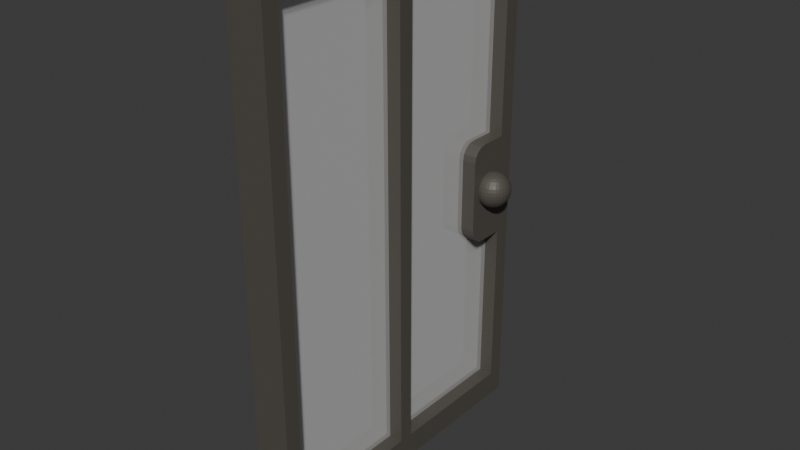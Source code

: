 # Source: doors1.blend  (saved by Blender 4.3.34; exported with 4.5.12 LTS)
import bpy
from mathutils import Matrix  # noqa: F401  (used for matrix-valued properties, if any)

bpy.ops.wm.read_factory_settings(use_empty=True)
scene = bpy.context.scene
scene.name = 'Scene'

# ---- collections
col_collection = bpy.data.collections.new('Collection'); scene.collection.children.link(col_collection)

# ---- materials (node trees are filled in below, after node groups)
mat_material_001 = bpy.data.materials.new('Material.001')
mat_material_002 = bpy.data.materials.new('Material.002')

# ---- material node trees
mat_material_001.use_nodes = True; mat_material_001.node_tree.nodes.clear()
_N = mat_material_001.node_tree.nodes; _L = mat_material_001.node_tree.links
n0 = _N.new('ShaderNodeBsdfPrincipled'); n0.name = 'Principled BSDF'; n0.location = (10, 300)
n0.inputs[0].default_value = (0.08849, 0.08176, 0.06872, 1.0)
n1 = _N.new('ShaderNodeOutputMaterial'); n1.name = 'Material Output'; n1.location = (300, 300)
_L.new(n0.outputs[0], n1.inputs[0])
n1.is_active_output = True
mat_material_002.use_nodes = True; mat_material_002.node_tree.nodes.clear()
_N = mat_material_002.node_tree.nodes; _L = mat_material_002.node_tree.links
n0 = _N.new('ShaderNodeBsdfPrincipled'); n0.name = 'Principled BSDF'; n0.location = (10, 300)
n0.inputs[0].default_value = (1.0, 1.0, 1.0, 1.0)
n0.inputs[4].default_value = 0.2702
n1 = _N.new('ShaderNodeOutputMaterial'); n1.name = 'Material Output'; n1.location = (300, 300)
_L.new(n0.outputs[0], n1.inputs[0])
n1.is_active_output = True

# ---- world
world_world = bpy.data.worlds.new('World'); scene.world = world_world
world_world.use_nodes = True; world_world.node_tree.nodes.clear()
_N = world_world.node_tree.nodes; _L = world_world.node_tree.links
n0 = _N.new('ShaderNodeOutputWorld'); n0.name = 'World Output'; n0.location = (300, 300)
n1 = _N.new('ShaderNodeBackground'); n1.name = 'Background'; n1.location = (10, 300)
n1.inputs[0].default_value = (0.05088, 0.05088, 0.05088, 1.0)
_L.new(n1.outputs[0], n0.inputs[0])
n0.is_active_output = True
world_world.color = (0.05088, 0.05088, 0.05088)
world_world.sun_shadow_jitter_overblur = 0.0

# ---- meshes
me_cube_001 = bpy.data.meshes.new('Cube.001')
me_cube_001.from_pydata([(-0.07204, -0.05988, -0.02004), (-0.07204, -0.05988, 1.98), (-0.07204, 1.171, -0.02004), (-0.07204, 1.171, 1.98), (0.07204, -0.05988, -0.02004), (0.07204, -0.05988, 1.98), (0.07204, 1.171, -0.02004), (0.07204, 1.171, 1.98), (0.08823, 1.081, 1.013), (0.08823, 1.101, 0.9933), (0.08823, 1.111, 0.9679), (0.08823, 1.113, 0.9542), (0.08823, 1.111, 0.9404), (0.08823, 1.101, 0.915), (0.09092, 1.056, 1.023), (0.09349, 1.069, 1.019), (0.09587, 1.08, 1.013), (0.09795, 1.091, 1.004), (0.09966, 1.1, 0.9933), (0.1009, 1.106, 0.9811), (0.1017, 1.11, 0.9679), (0.102, 1.111, 0.9542), (0.1017, 1.11, 0.9404), (0.1009, 1.106, 0.9272), (0.09966, 1.1, 0.915), (0.09795, 1.091, 0.9043), (0.09587, 1.08, 0.8956), (0.09349, 1.069, 0.8891), (0.09092, 1.056, 0.8851), (0.09349, 1.055, 1.023), (0.09855, 1.067, 1.019), (0.1032, 1.078, 1.013), (0.1073, 1.088, 1.004), (0.1107, 1.096, 0.9933), (0.1131, 1.102, 0.9811), (0.1147, 1.106, 0.9679), (0.1152, 1.107, 0.9542), (0.1147, 1.106, 0.9404), (0.1131, 1.102, 0.9272), (0.1107, 1.096, 0.915), (0.1073, 1.088, 0.9043), (0.1032, 1.078, 0.8956), (0.09855, 1.067, 0.8891), (0.09349, 1.055, 0.8851), (0.09587, 1.054, 1.023), (0.1032, 1.064, 1.019), (0.11, 1.075, 1.013), (0.1159, 1.083, 1.004), (0.1208, 1.091, 0.9933), (0.1244, 1.096, 0.9811), (0.1266, 1.1, 0.9679), (0.1274, 1.101, 0.9542), (0.1266, 1.1, 0.9404), (0.1244, 1.096, 0.9272), (0.1208, 1.091, 0.915), (0.1159, 1.083, 0.9043), (0.11, 1.075, 0.8956), (0.1032, 1.064, 0.8891), (0.09587, 1.054, 0.8851), (0.09795, 1.052, 1.023), (0.1073, 1.061, 1.019), (0.1159, 1.07, 1.013), (0.1235, 1.077, 1.004), (0.1297, 1.083, 0.9933), (0.1343, 1.088, 0.9811), (0.1371, 1.091, 0.9679), (0.1381, 1.092, 0.9542), (0.1371, 1.091, 0.9404), (0.1343, 1.088, 0.9272), (0.1297, 1.083, 0.915), (0.1235, 1.077, 0.9043), (0.1159, 1.07, 0.8956), (0.1073, 1.061, 0.8891), (0.09795, 1.052, 0.8851), (0.09966, 1.05, 1.023), (0.1107, 1.057, 1.019), (0.1208, 1.064, 1.013), (0.1297, 1.07, 1.004), (0.1369, 1.075, 0.9933), (0.1424, 1.078, 0.9811), (0.1457, 1.08, 0.9679), (0.1468, 1.081, 0.9542), (0.1457, 1.08, 0.9404), (0.1424, 1.078, 0.9272), (0.1369, 1.075, 0.915), (0.1297, 1.07, 0.9043), (0.1208, 1.064, 0.8956), (0.1107, 1.057, 0.8891), (0.09966, 1.05, 0.8851), (0.08823, 1.042, 1.025), (0.1009, 1.047, 1.023), (0.1131, 1.052, 1.019), (0.1244, 1.057, 1.013), (0.1343, 1.061, 1.004), (0.1424, 1.064, 0.9933), (0.1484, 1.067, 0.9811), (0.1521, 1.069, 0.9679), (0.1533, 1.069, 0.9542), (0.1521, 1.069, 0.9404), (0.1484, 1.067, 0.9272), (0.1424, 1.064, 0.915), (0.1343, 1.061, 0.9043), (0.1244, 1.057, 0.8956), (0.1131, 1.052, 0.8891), (0.1009, 1.047, 0.8851), (0.1017, 1.045, 1.023), (0.1147, 1.047, 1.019), (0.1266, 1.05, 1.013), (0.1371, 1.052, 1.004), (0.1457, 1.054, 0.9933), (0.1521, 1.055, 0.9811), (0.156, 1.056, 0.9679), (0.1573, 1.056, 0.9542), (0.156, 1.056, 0.9404), (0.1521, 1.055, 0.9272), (0.1457, 1.054, 0.915), (0.1371, 1.052, 0.9043), (0.1266, 1.05, 0.8956), (0.1147, 1.047, 0.8891), (0.1017, 1.045, 0.8851), (0.102, 1.042, 1.023), (0.1152, 1.042, 1.019), (0.1274, 1.042, 1.013), (0.1381, 1.042, 1.004), (0.1468, 1.042, 0.9933), (0.1533, 1.042, 0.9811), (0.1573, 1.042, 0.9679), (0.1587, 1.042, 0.9542), (0.1573, 1.042, 0.9404), (0.1533, 1.042, 0.9272), (0.1468, 1.042, 0.915), (0.1381, 1.042, 0.9043), (0.1274, 1.042, 0.8956), (0.1152, 1.042, 0.8891), (0.102, 1.042, 0.8851), (0.1017, 1.039, 1.023), (0.1147, 1.037, 1.019), (0.1266, 1.034, 1.013), (0.1371, 1.032, 1.004), (0.1457, 1.031, 0.9933), (0.1521, 1.029, 0.9811), (0.156, 1.029, 0.9679), (0.1573, 1.028, 0.9542), (0.156, 1.029, 0.9404), (0.1521, 1.029, 0.9272), (0.1457, 1.031, 0.915), (0.1371, 1.032, 0.9043), (0.1266, 1.034, 0.8956), (0.1147, 1.037, 0.8891), (0.1017, 1.039, 0.8851), (0.1009, 1.037, 1.023), (0.1131, 1.032, 1.019), (0.1244, 1.027, 1.013), (0.1343, 1.023, 1.004), (0.1424, 1.02, 0.9933), (0.1484, 1.017, 0.9811), (0.1521, 1.016, 0.9679), (0.1533, 1.015, 0.9542), (0.1521, 1.016, 0.9404), (0.1484, 1.017, 0.9272), (0.1424, 1.02, 0.915), (0.1343, 1.023, 0.9043), (0.1244, 1.027, 0.8956), (0.1131, 1.032, 0.8891), (0.1009, 1.037, 0.8851), (0.09966, 1.034, 1.023), (0.1107, 1.027, 1.019), (0.1208, 1.02, 1.013), (0.1297, 1.014, 1.004), (0.1369, 1.01, 0.9933), (0.1424, 1.006, 0.9811), (0.1457, 1.004, 0.9679), (0.1468, 1.003, 0.9542), (0.1457, 1.004, 0.9404), (0.1424, 1.006, 0.9272), (0.1369, 1.01, 0.915), (0.1297, 1.014, 0.9043), (0.1208, 1.02, 0.8956), (0.1107, 1.027, 0.8891), (0.09966, 1.034, 0.8851), (0.09795, 1.032, 1.023), (0.1073, 1.023, 1.019), (0.1159, 1.014, 1.013), (0.1235, 1.007, 1.004), (0.1297, 1.001, 0.9933), (0.1343, 0.9961, 0.9811), (0.1371, 0.9932, 0.9679), (0.1381, 0.9923, 0.9542), (0.1371, 0.9932, 0.9404), (0.1343, 0.9961, 0.9272), (0.1297, 1.001, 0.915), (0.1235, 1.007, 0.9043), (0.1159, 1.014, 0.8956), (0.1073, 1.023, 0.8891), (0.09795, 1.032, 0.8851), (0.09587, 1.031, 1.023), (0.1032, 1.02, 1.019), (0.11, 1.01, 1.013), (0.1159, 1.001, 1.004), (0.1208, 0.9934, 0.9933), (0.1244, 0.988, 0.9811), (0.1266, 0.9846, 0.9679), (0.1274, 0.9835, 0.9542), (0.1266, 0.9846, 0.9404), (0.1244, 0.988, 0.9272), (0.1208, 0.9934, 0.915), (0.1159, 1.001, 0.9043), (0.11, 1.01, 0.8956), (0.1032, 1.02, 0.8891), (0.09587, 1.031, 0.8851), (0.09349, 1.029, 1.023), (0.09855, 1.017, 1.019), (0.1032, 1.006, 1.013), (0.1073, 0.9961, 1.004), (0.1107, 0.988, 0.9933), (0.1131, 0.9819, 0.9811), (0.1147, 0.9782, 0.9679), (0.1152, 0.977, 0.9542), (0.1147, 0.9782, 0.9404), (0.1131, 0.9819, 0.9272), (0.1107, 0.988, 0.915), (0.1073, 0.9961, 0.9043), (0.1032, 1.006, 0.8956), (0.09855, 1.017, 0.8891), (0.09349, 1.029, 0.8851), (0.09092, 1.029, 1.023), (0.09349, 1.016, 1.019), (0.09587, 1.004, 1.013), (0.09795, 0.9932, 1.004), (0.09966, 0.9846, 0.9933), (0.1009, 0.9782, 0.9811), (0.1017, 0.9743, 0.9679), (0.102, 0.973, 0.9542), (0.1017, 0.9743, 0.9404), (0.1009, 0.9782, 0.9272), (0.09966, 0.9846, 0.915), (0.09795, 0.9932, 0.9043), (0.09587, 1.004, 0.8956), (0.09349, 1.016, 0.8891), (0.09092, 1.029, 0.8851), (0.08823, 1.028, 1.023), (0.08823, 1.015, 1.019), (0.08823, 1.003, 1.013), (0.08823, 0.9923, 1.004), (0.08823, 0.9835, 0.9933), (0.08823, 0.977, 0.9811), (0.08823, 0.973, 0.9679), (0.08823, 0.9716, 0.9542), (0.08823, 0.973, 0.9404), (0.08823, 0.977, 0.9272), (0.08823, 0.9835, 0.915), (0.08823, 0.9923, 0.9043), (0.08823, 1.003, 0.8956), (0.08823, 1.015, 0.8891), (0.08823, 1.028, 0.8851), (0.08555, 1.029, 1.023), (0.08297, 1.016, 1.019), (0.0806, 1.004, 1.013), (0.07852, 0.9932, 1.004), (0.07681, 0.9846, 0.9933), (0.07554, 0.9782, 0.9811), (0.07475, 0.9743, 0.9679), (0.07449, 0.973, 0.9542), (0.07475, 0.9743, 0.9404), (0.07554, 0.9782, 0.9272), (0.07681, 0.9846, 0.915), (0.07852, 0.9932, 0.9043), (0.0806, 1.004, 0.8956), (0.08297, 1.016, 0.8891), (0.08555, 1.029, 0.8851), (0.08297, 1.029, 1.023), (0.07792, 1.017, 1.019), (0.07326, 1.006, 1.013), (0.06917, 0.9961, 1.004), (0.06582, 0.988, 0.9933), (0.06333, 0.9819, 0.9811), (0.06179, 0.9782, 0.9679), (0.06127, 0.977, 0.9542), (0.06179, 0.9782, 0.9404), (0.06333, 0.9819, 0.9272), (0.06582, 0.988, 0.915), (0.06917, 0.9961, 0.9043), (0.07326, 1.006, 0.8956), (0.07792, 1.017, 0.8891), (0.08297, 1.029, 0.8851), (0.0806, 1.031, 1.023), (0.07326, 1.02, 1.019), (0.06649, 1.01, 1.013), (0.06056, 1.001, 1.004), (0.05569, 0.9934, 0.9933), (0.05207, 0.988, 0.9811), (0.04985, 0.9846, 0.9679), (0.04909, 0.9835, 0.9542), (0.04985, 0.9846, 0.9404), (0.05207, 0.988, 0.9272), (0.05569, 0.9934, 0.915), (0.06056, 1.001, 0.9043), (0.06649, 1.01, 0.8956), (0.07326, 1.02, 0.8891), (0.0806, 1.031, 0.8851), (0.07852, 1.032, 1.023), (0.06917, 1.023, 1.019), (0.06056, 1.014, 1.013), (0.05301, 1.007, 1.004), (0.04681, 1.001, 0.9933), (0.04221, 0.9961, 0.9811), (0.03937, 0.9932, 0.9679), (0.03842, 0.9923, 0.9542), (0.03937, 0.9932, 0.9404), (0.04221, 0.9961, 0.9272), (0.04681, 1.001, 0.915), (0.05301, 1.007, 0.9043), (0.06056, 1.014, 0.8956), (0.06917, 1.023, 0.8891), (0.07852, 1.032, 0.8851), (0.08823, 1.042, 0.8837), (0.07681, 1.034, 1.023), (0.06582, 1.027, 1.019), (0.05569, 1.02, 1.013), (0.04681, 1.014, 1.004), (0.03953, 1.01, 0.9933), (0.03412, 1.006, 0.9811), (0.03078, 1.004, 0.9679), (0.02966, 1.003, 0.9542), (0.03078, 1.004, 0.9404), (0.03412, 1.006, 0.9272), (0.03953, 1.01, 0.915), (0.04681, 1.014, 0.9043), (0.05569, 1.02, 0.8956), (0.06582, 1.027, 0.8891), (0.07681, 1.034, 0.8851), (0.07554, 1.037, 1.023), (0.06333, 1.032, 1.019), (0.05207, 1.027, 1.013), (0.04221, 1.023, 1.004), (0.03412, 1.02, 0.9933), (0.0281, 1.017, 0.9811), (0.0244, 1.016, 0.9679), (0.02315, 1.015, 0.9542), (0.0244, 1.016, 0.9404), (0.0281, 1.017, 0.9272), (0.03412, 1.02, 0.915), (0.04221, 1.023, 0.9043), (0.05207, 1.027, 0.8956), (0.06333, 1.032, 0.8891), (0.07554, 1.037, 0.8851), (0.07475, 1.039, 1.023), (0.06179, 1.037, 1.019), (0.04985, 1.034, 1.013), (0.03937, 1.032, 1.004), (0.03078, 1.031, 0.9933), (0.0244, 1.029, 0.9811), (0.02046, 1.029, 0.9679), (0.01914, 1.028, 0.9542), (0.02046, 1.029, 0.9404), (0.0244, 1.029, 0.9272), (0.03078, 1.031, 0.915), (0.03937, 1.032, 0.9043), (0.04985, 1.034, 0.8956), (0.06179, 1.037, 0.8891), (0.07475, 1.039, 0.8851), (0.07449, 1.042, 1.023), (0.06127, 1.042, 1.019), (0.04909, 1.042, 1.013), (0.03842, 1.042, 1.004), (0.02966, 1.042, 0.9933), (0.02315, 1.042, 0.9811), (0.01914, 1.042, 0.9679), (0.01778, 1.042, 0.9542), (0.01914, 1.042, 0.9404), (0.02315, 1.042, 0.9272), (0.02966, 1.042, 0.915), (0.03842, 1.042, 0.9043), (0.04909, 1.042, 0.8956), (0.06127, 1.042, 0.8891), (0.07449, 1.042, 0.8851), (0.07475, 1.045, 1.023), (0.06179, 1.047, 1.019), (0.04985, 1.05, 1.013), (0.03937, 1.052, 1.004), (0.03078, 1.054, 0.9933), (0.0244, 1.055, 0.9811), (0.02046, 1.056, 0.9679), (0.01914, 1.056, 0.9542), (0.02046, 1.056, 0.9404), (0.0244, 1.055, 0.9272), (0.03078, 1.054, 0.915), (0.03937, 1.052, 0.9043), (0.04985, 1.05, 0.8956), (0.06179, 1.047, 0.8891), (0.07475, 1.045, 0.8851), (0.07554, 1.047, 1.023), (0.06333, 1.052, 1.019), (0.05207, 1.057, 1.013), (0.04221, 1.061, 1.004), (0.03412, 1.064, 0.9933), (0.0281, 1.067, 0.9811), (0.0244, 1.069, 0.9679), (0.02315, 1.069, 0.9542), (0.0244, 1.069, 0.9404), (0.0281, 1.067, 0.9272), (0.03412, 1.064, 0.915), (0.04221, 1.061, 0.9043), (0.05207, 1.057, 0.8956), (0.06333, 1.052, 0.8891), (0.07554, 1.047, 0.8851), (0.07681, 1.05, 1.023), (0.06582, 1.057, 1.019), (0.05569, 1.064, 1.013), (0.04681, 1.07, 1.004), (0.03953, 1.075, 0.9933), (0.03412, 1.078, 0.9811), (0.03078, 1.08, 0.9679), (0.02966, 1.081, 0.9542), (0.03078, 1.08, 0.9404), (0.03412, 1.078, 0.9272), (0.03953, 1.075, 0.915), (0.04681, 1.07, 0.9043), (0.05569, 1.064, 0.8956), (0.06582, 1.057, 0.8891), (0.07681, 1.05, 0.8851), (0.07852, 1.052, 1.023), (0.06917, 1.061, 1.019), (0.06056, 1.07, 1.013), (0.05301, 1.077, 1.004), (0.04681, 1.083, 0.9933), (0.04221, 1.088, 0.9811), (0.03937, 1.091, 0.9679), (0.03842, 1.092, 0.9542), (0.03937, 1.091, 0.9404), (0.04221, 1.088, 0.9272), (0.04681, 1.083, 0.915), (0.05301, 1.077, 0.9043), (0.06056, 1.07, 0.8956), (0.06917, 1.061, 0.8891), (0.07852, 1.052, 0.8851), (0.0806, 1.054, 1.023), (0.07326, 1.064, 1.019), (0.06649, 1.075, 1.013), (0.06056, 1.083, 1.004), (0.05569, 1.091, 0.9933), (0.05207, 1.096, 0.9811), (0.04985, 1.1, 0.9679), (0.04909, 1.101, 0.9542), (0.04985, 1.1, 0.9404), (0.05207, 1.096, 0.9272), (0.05569, 1.091, 0.915), (0.06056, 1.083, 0.9043), (0.06649, 1.075, 0.8956), (0.07326, 1.064, 0.8891), (0.0806, 1.054, 0.8851), (0.08297, 1.055, 1.023), (0.07792, 1.067, 1.019), (0.07326, 1.078, 1.013), (0.06917, 1.088, 1.004), (0.06582, 1.096, 0.9933), (0.06333, 1.102, 0.9811), (0.06179, 1.106, 0.9679), (0.06127, 1.107, 0.9542), (0.06179, 1.106, 0.9404), (0.06333, 1.102, 0.9272), (0.06582, 1.096, 0.915), (0.06917, 1.088, 0.9043), (0.07326, 1.078, 0.8956), (0.07792, 1.067, 0.8891), (0.08297, 1.055, 0.8851), (0.08555, 1.056, 1.023), (0.08297, 1.069, 1.019), (0.0806, 1.08, 1.013), (0.07852, 1.091, 1.004), (0.07681, 1.1, 0.9933), (0.07554, 1.106, 0.9811), (0.07475, 1.11, 0.9679), (0.07449, 1.111, 0.9542), (0.07475, 1.11, 0.9404), (0.07554, 1.106, 0.9272), (0.07681, 1.1, 0.915), (0.07852, 1.091, 0.9043), (0.0806, 1.08, 0.8956), (0.08297, 1.069, 0.8891), (0.08555, 1.056, 0.8851), (0.08823, 1.056, 1.023), (0.08823, 1.069, 1.019), (0.08823, 1.092, 1.004), (0.08823, 1.107, 0.9811), (0.08823, 1.107, 0.9272), (0.08823, 1.092, 0.9043), (0.08823, 1.081, 0.8956), (0.08823, 1.069, 0.8891), (0.08823, 1.056, 0.8851), (-0.07204, 0.001681, 0.08003), (-0.07204, 0.001681, 1.913), (-0.07204, 1.109, 0.08003), (-0.07204, 1.109, 1.913), (0.07204, 0.001681, 0.08003), (0.07204, 0.001681, 1.913), (0.07204, 1.109, 0.08003), (0.07204, 1.109, 1.913), (-0.07204, 0.4843, -0.02004), (0.07204, 0.4843, -0.02004), (-0.07204, 0.5283, 0.08003), (0.07204, 0.5283, 0.08003), (0.07204, 0.636, -0.02004), (0.07204, 0.5839, 0.08003), (-0.07204, 0.636, -0.02004), (-0.07204, 0.5839, 0.08003), (-0.07204, 0.4646, 1.98), (0.07204, 0.4646, 1.98), (-0.07204, 0.5211, 1.913), (0.07204, 0.5211, 1.913), (-0.07204, 0.6287, 1.98), (-0.07204, 0.5812, 1.913), (0.07204, 0.6287, 1.98), (0.07204, 0.5812, 1.913), (-0.07204, 1.171, 1.139), (0.07204, 1.171, 1.139), (-0.07204, 1.109, 1.142), (0.07204, 1.109, 1.142), (-0.07204, 1.171, 0.7055), (0.07204, 1.171, 0.7055), (-0.07204, 1.109, 0.745), (0.07204, 1.109, 0.745), (-0.07204, 1.008, 1.142), (-0.07204, 0.9478, 1.083), (-0.07204, 0.9847, 1.138), (-0.07204, 0.9653, 1.125), (-0.07204, 0.9524, 1.106), (0.07204, 0.9478, 1.083), (0.07204, 1.008, 1.142), (0.07204, 0.9524, 1.106), (0.07204, 0.9653, 1.125), (0.07204, 0.9847, 1.138), (-0.07204, 0.9478, 0.8048), (-0.07204, 1.008, 0.745), (-0.07204, 0.9524, 0.7819), (-0.07204, 0.9653, 0.7625), (-0.07204, 0.9847, 0.7496), (0.07204, 1.008, 0.745), (0.07204, 0.9478, 0.8048), (0.07204, 0.9847, 0.7496), (0.07204, 0.9653, 0.7625), (0.07204, 0.9524, 0.7819), (1.192e-07, -0.0042, 1.92), (1.192e-07, -0.004199, 0.02651), (-1.192e-07, 1.115, 1.92), (-1.192e-07, 1.115, 0.02651), (0.01744, 1.115, 1.92), (0.01744, -0.0042, 1.92), (0.01744, -0.004199, 0.02651), (0.01744, 1.115, 0.02651)], [], [(516, 517, 497, 493), (514, 3, 7, 515), (494, 490, 491, 495), (4, 5, 1, 0), (498, 499, 4, 0), (507, 506, 1, 5), (481, 89, 14), (315, 489, 28), (12, 11, 21, 22), (482, 481, 14, 15), (485, 12, 22, 23), (8, 482, 15, 16), (13, 485, 23, 24), (483, 8, 16, 17), (486, 13, 24, 25), (9, 483, 17, 18), (487, 486, 25, 26), (484, 9, 18, 19), (488, 487, 26, 27), (10, 484, 19, 20), (489, 488, 27, 28), (11, 10, 20, 21), (28, 27, 42, 43), (21, 20, 35, 36), (14, 89, 29), (315, 28, 43), (22, 21, 36, 37), (15, 14, 29, 30), (23, 22, 37, 38), (16, 15, 30, 31), (24, 23, 38, 39), (17, 16, 31, 32), (25, 24, 39, 40), (18, 17, 32, 33), (26, 25, 40, 41), (19, 18, 33, 34), (27, 26, 41, 42), (20, 19, 34, 35), (32, 31, 46, 47), (40, 39, 54, 55), (33, 32, 47, 48), (41, 40, 55, 56), (34, 33, 48, 49), (42, 41, 56, 57), (35, 34, 49, 50), (43, 42, 57, 58), (36, 35, 50, 51), (29, 89, 44), (315, 43, 58), (37, 36, 51, 52), (30, 29, 44, 45), (38, 37, 52, 53), (31, 30, 45, 46), (39, 38, 53, 54), (51, 50, 65, 66), (44, 89, 59), (315, 58, 73), (52, 51, 66, 67), (45, 44, 59, 60), (53, 52, 67, 68), (46, 45, 60, 61), (54, 53, 68, 69), (47, 46, 61, 62), (55, 54, 69, 70), (48, 47, 62, 63), (56, 55, 70, 71), (49, 48, 63, 64), (57, 56, 71, 72), (50, 49, 64, 65), (58, 57, 72, 73), (70, 69, 84, 85), (63, 62, 77, 78), (71, 70, 85, 86), (64, 63, 78, 79), (72, 71, 86, 87), (65, 64, 79, 80), (73, 72, 87, 88), (66, 65, 80, 81), (59, 89, 74), (315, 73, 88), (67, 66, 81, 82), (60, 59, 74, 75), (68, 67, 82, 83), (61, 60, 75, 76), (69, 68, 83, 84), (62, 61, 76, 77), (74, 89, 90), (315, 88, 104), (82, 81, 97, 98), (75, 74, 90, 91), (83, 82, 98, 99), (76, 75, 91, 92), (84, 83, 99, 100), (77, 76, 92, 93), (85, 84, 100, 101), (78, 77, 93, 94), (86, 85, 101, 102), (79, 78, 94, 95), (87, 86, 102, 103), (80, 79, 95, 96), (88, 87, 103, 104), (81, 80, 96, 97), (94, 93, 108, 109), (102, 101, 116, 117), (95, 94, 109, 110), (103, 102, 117, 118), (96, 95, 110, 111), (104, 103, 118, 119), (97, 96, 111, 112), (90, 89, 105), (315, 104, 119), (98, 97, 112, 113), (91, 90, 105, 106), (99, 98, 113, 114), (92, 91, 106, 107), (100, 99, 114, 115), (93, 92, 107, 108), (101, 100, 115, 116), (113, 112, 127, 128), (106, 105, 120, 121), (114, 113, 128, 129), (107, 106, 121, 122), (115, 114, 129, 130), (108, 107, 122, 123), (116, 115, 130, 131), (109, 108, 123, 124), (117, 116, 131, 132), (110, 109, 124, 125), (118, 117, 132, 133), (111, 110, 125, 126), (119, 118, 133, 134), (112, 111, 126, 127), (105, 89, 120), (315, 119, 134), (132, 131, 146, 147), (125, 124, 139, 140), (133, 132, 147, 148), (126, 125, 140, 141), (134, 133, 148, 149), (127, 126, 141, 142), (120, 89, 135), (315, 134, 149), (128, 127, 142, 143), (121, 120, 135, 136), (129, 128, 143, 144), (122, 121, 136, 137), (130, 129, 144, 145), (123, 122, 137, 138), (131, 130, 145, 146), (124, 123, 138, 139), (144, 143, 158, 159), (137, 136, 151, 152), (145, 144, 159, 160), (138, 137, 152, 153), (146, 145, 160, 161), (139, 138, 153, 154), (147, 146, 161, 162), (140, 139, 154, 155), (148, 147, 162, 163), (141, 140, 155, 156), (149, 148, 163, 164), (142, 141, 156, 157), (135, 89, 150), (315, 149, 164), (143, 142, 157, 158), (136, 135, 150, 151), (163, 162, 177, 178), (156, 155, 170, 171), (164, 163, 178, 179), (157, 156, 171, 172), (150, 89, 165), (315, 164, 179), (158, 157, 172, 173), (151, 150, 165, 166), (159, 158, 173, 174), (152, 151, 166, 167), (160, 159, 174, 175), (153, 152, 167, 168), (161, 160, 175, 176), (154, 153, 168, 169), (162, 161, 176, 177), (155, 154, 169, 170), (167, 166, 181, 182), (175, 174, 189, 190), (168, 167, 182, 183), (176, 175, 190, 191), (169, 168, 183, 184), (177, 176, 191, 192), (170, 169, 184, 185), (178, 177, 192, 193), (171, 170, 185, 186), (179, 178, 193, 194), (172, 171, 186, 187), (165, 89, 180), (315, 179, 194), (173, 172, 187, 188), (166, 165, 180, 181), (174, 173, 188, 189), (186, 185, 200, 201), (194, 193, 208, 209), (187, 186, 201, 202), (180, 89, 195), (315, 194, 209), (188, 187, 202, 203), (181, 180, 195, 196), (189, 188, 203, 204), (182, 181, 196, 197), (190, 189, 204, 205), (183, 182, 197, 198), (191, 190, 205, 206), (184, 183, 198, 199), (192, 191, 206, 207), (185, 184, 199, 200), (193, 192, 207, 208), (205, 204, 219, 220), (198, 197, 212, 213), (206, 205, 220, 221), (199, 198, 213, 214), (207, 206, 221, 222), (200, 199, 214, 215), (208, 207, 222, 223), (201, 200, 215, 216), (209, 208, 223, 224), (202, 201, 216, 217), (195, 89, 210), (315, 209, 224), (203, 202, 217, 218), (196, 195, 210, 211), (204, 203, 218, 219), (197, 196, 211, 212), (224, 223, 238, 239), (217, 216, 231, 232), (210, 89, 225), (315, 224, 239), (218, 217, 232, 233), (211, 210, 225, 226), (219, 218, 233, 234), (212, 211, 226, 227), (220, 219, 234, 235), (213, 212, 227, 228), (221, 220, 235, 236), (214, 213, 228, 229), (222, 221, 236, 237), (215, 214, 229, 230), (223, 222, 237, 238), (216, 215, 230, 231), (228, 227, 242, 243), (236, 235, 250, 251), (229, 228, 243, 244), (237, 236, 251, 252), (230, 229, 244, 245), (238, 237, 252, 253), (231, 230, 245, 246), (239, 238, 253, 254), (232, 231, 246, 247), (225, 89, 240), (315, 239, 254), (233, 232, 247, 248), (226, 225, 240, 241), (234, 233, 248, 249), (227, 226, 241, 242), (235, 234, 249, 250), (247, 246, 261, 262), (240, 89, 255), (315, 254, 269), (248, 247, 262, 263), (241, 240, 255, 256), (249, 248, 263, 264), (242, 241, 256, 257), (250, 249, 264, 265), (243, 242, 257, 258), (251, 250, 265, 266), (244, 243, 258, 259), (252, 251, 266, 267), (245, 244, 259, 260), (253, 252, 267, 268), (246, 245, 260, 261), (254, 253, 268, 269), (266, 265, 280, 281), (259, 258, 273, 274), (267, 266, 281, 282), (260, 259, 274, 275), (268, 267, 282, 283), (261, 260, 275, 276), (269, 268, 283, 284), (262, 261, 276, 277), (255, 89, 270), (315, 269, 284), (263, 262, 277, 278), (256, 255, 270, 271), (264, 263, 278, 279), (257, 256, 271, 272), (265, 264, 279, 280), (258, 257, 272, 273), (315, 284, 299), (278, 277, 292, 293), (271, 270, 285, 286), (279, 278, 293, 294), (272, 271, 286, 287), (280, 279, 294, 295), (273, 272, 287, 288), (281, 280, 295, 296), (274, 273, 288, 289), (282, 281, 296, 297), (275, 274, 289, 290), (283, 282, 297, 298), (276, 275, 290, 291), (284, 283, 298, 299), (277, 276, 291, 292), (270, 89, 285), (297, 296, 311, 312), (290, 289, 304, 305), (298, 297, 312, 313), (291, 290, 305, 306), (299, 298, 313, 314), (292, 291, 306, 307), (285, 89, 300), (315, 299, 314), (293, 292, 307, 308), (286, 285, 300, 301), (294, 293, 308, 309), (287, 286, 301, 302), (295, 294, 309, 310), (288, 287, 302, 303), (296, 295, 310, 311), (289, 288, 303, 304), (301, 300, 316, 317), (309, 308, 324, 325), (302, 301, 317, 318), (310, 309, 325, 326), (303, 302, 318, 319), (311, 310, 326, 327), (304, 303, 319, 320), (312, 311, 327, 328), (305, 304, 320, 321), (313, 312, 328, 329), (306, 305, 321, 322), (314, 313, 329, 330), (307, 306, 322, 323), (300, 89, 316), (315, 314, 330), (308, 307, 323, 324), (321, 320, 335, 336), (329, 328, 343, 344), (322, 321, 336, 337), (330, 329, 344, 345), (323, 322, 337, 338), (316, 89, 331), (315, 330, 345), (324, 323, 338, 339), (317, 316, 331, 332), (325, 324, 339, 340), (318, 317, 332, 333), (326, 325, 340, 341), (319, 318, 333, 334), (327, 326, 341, 342), (320, 319, 334, 335), (328, 327, 342, 343), (340, 339, 354, 355), (333, 332, 347, 348), (341, 340, 355, 356), (334, 333, 348, 349), (342, 341, 356, 357), (335, 334, 349, 350), (343, 342, 357, 358), (336, 335, 350, 351), (344, 343, 358, 359), (337, 336, 351, 352), (345, 344, 359, 360), (338, 337, 352, 353), (331, 89, 346), (315, 345, 360), (339, 338, 353, 354), (332, 331, 346, 347), (359, 358, 373, 374), (352, 351, 366, 367), (360, 359, 374, 375), (353, 352, 367, 368), (346, 89, 361), (315, 360, 375), (354, 353, 368, 369), (347, 346, 361, 362), (355, 354, 369, 370), (348, 347, 362, 363), (356, 355, 370, 371), (349, 348, 363, 364), (357, 356, 371, 372), (350, 349, 364, 365), (358, 357, 372, 373), (351, 350, 365, 366), (363, 362, 377, 378), (371, 370, 385, 386), (364, 363, 378, 379), (372, 371, 386, 387), (365, 364, 379, 380), (373, 372, 387, 388), (366, 365, 380, 381), (374, 373, 388, 389), (367, 366, 381, 382), (375, 374, 389, 390), (368, 367, 382, 383), (361, 89, 376), (315, 375, 390), (369, 368, 383, 384), (362, 361, 376, 377), (370, 369, 384, 385), (382, 381, 396, 397), (390, 389, 404, 405), (383, 382, 397, 398), (376, 89, 391), (315, 390, 405), (384, 383, 398, 399), (377, 376, 391, 392), (385, 384, 399, 400), (378, 377, 392, 393), (386, 385, 400, 401), (379, 378, 393, 394), (387, 386, 401, 402), (380, 379, 394, 395), (388, 387, 402, 403), (381, 380, 395, 396), (389, 388, 403, 404), (401, 400, 415, 416), (394, 393, 408, 409), (402, 401, 416, 417), (395, 394, 409, 410), (403, 402, 417, 418), (396, 395, 410, 411), (404, 403, 418, 419), (397, 396, 411, 412), (405, 404, 419, 420), (398, 397, 412, 413), (391, 89, 406), (315, 405, 420), (399, 398, 413, 414), (392, 391, 406, 407), (400, 399, 414, 415), (393, 392, 407, 408), (420, 419, 434, 435), (413, 412, 427, 428), (406, 89, 421), (315, 420, 435), (414, 413, 428, 429), (407, 406, 421, 422), (415, 414, 429, 430), (408, 407, 422, 423), (416, 415, 430, 431), (409, 408, 423, 424), (417, 416, 431, 432), (410, 409, 424, 425), (418, 417, 432, 433), (411, 410, 425, 426), (419, 418, 433, 434), (412, 411, 426, 427), (432, 431, 446, 447), (425, 424, 439, 440), (433, 432, 447, 448), (426, 425, 440, 441), (434, 433, 448, 449), (427, 426, 441, 442), (435, 434, 449, 450), (428, 427, 442, 443), (421, 89, 436), (315, 435, 450), (429, 428, 443, 444), (422, 421, 436, 437), (430, 429, 444, 445), (423, 422, 437, 438), (431, 430, 445, 446), (424, 423, 438, 439), (436, 89, 451), (315, 450, 465), (444, 443, 458, 459), (437, 436, 451, 452), (445, 444, 459, 460), (438, 437, 452, 453), (446, 445, 460, 461), (439, 438, 453, 454), (447, 446, 461, 462), (440, 439, 454, 455), (448, 447, 462, 463), (441, 440, 455, 456), (449, 448, 463, 464), (442, 441, 456, 457), (450, 449, 464, 465), (443, 442, 457, 458), (455, 454, 469, 470), (463, 462, 477, 478), (456, 455, 470, 471), (464, 463, 478, 479), (457, 456, 471, 472), (465, 464, 479, 480), (458, 457, 472, 473), (451, 89, 466), (315, 465, 480), (459, 458, 473, 474), (452, 451, 466, 467), (460, 459, 474, 475), (453, 452, 467, 468), (461, 460, 475, 476), (454, 453, 468, 469), (462, 461, 476, 477), (474, 473, 11, 12), (467, 466, 481, 482), (475, 474, 12, 485), (468, 467, 482, 8), (476, 475, 485, 13), (469, 468, 8, 483), (477, 476, 13, 486), (470, 469, 483, 9), (478, 477, 486, 487), (471, 470, 9, 484), (479, 478, 487, 488), (472, 471, 484, 10), (480, 479, 488, 489), (473, 472, 10, 11), (466, 89, 481), (315, 480, 489), (500, 490, 494, 501), (509, 495, 491, 508), (504, 505, 492, 2), (4, 494, 495, 5), (499, 501, 494, 4), (514, 516, 493, 3), (1, 491, 490, 0), (512, 513, 497, 7), (519, 521, 496, 6), (506, 508, 491, 1), (502, 503, 501, 499), (0, 490, 500, 498), (504, 502, 499, 498), (2, 6, 502, 504), (492, 505, 503, 496), (6, 496, 503, 502), (498, 500, 505, 504), (510, 511, 508, 506), (5, 495, 509, 507), (512, 510, 506, 507), (7, 3, 510, 512), (497, 513, 511, 493), (3, 493, 511, 510), (507, 509, 513, 512), (508, 500, 501, 509), (509, 501, 503, 513), (513, 503, 505, 511), (511, 505, 500, 508), (7, 497, 517, 515), (518, 520, 516, 514), (518, 514, 515, 519), (517, 528, 531, 530, 529, 527, 538, 541, 540, 539, 537, 521), (492, 496, 521, 520), (2, 518, 519, 6), (2, 492, 520, 518), (515, 517, 521, 519), (520, 533, 536, 535, 534, 532, 523, 526, 525, 524, 522, 516), (521, 537, 533, 520), (532, 538, 527, 523), (522, 524, 531, 528), (524, 525, 530, 531), (525, 526, 529, 530), (526, 523, 527, 529), (532, 534, 541, 538), (534, 535, 540, 541), (535, 536, 539, 540), (536, 533, 537, 539), (516, 522, 528, 517), (542, 544, 545, 543), (547, 548, 549, 546), (543, 545, 549, 548), (544, 542, 547, 546), (545, 544, 546, 549), (542, 543, 548, 547)])
me_cube_001.polygons.foreach_set('material_index', [0, 0, 0, 0, 0, 0, 0, 0, 0, 0, 0, 0, 0, 0, 0, 0, 0, 0, 0, 0, 0, 0, 0, 0, 0, 0, 0, 0, 0, 0, 0, 0, 0, 0, 0, 0, 0, 0, 0, 0, 0, 0, 0, 0, 0, 0, 0, 0, 0, 0, 0, 0, 0, 0, 0, 0, 0, 0, 0, 0, 0, 0, 0, 0, 0, 0, 0, 0, 0, 0, 0, 0, 0, 0, 0, 0, 0, 0, 0, 0, 0, 0, 0, 0, 0, 0, 0, 0, 0, 0, 0, 0, 0, 0, 0, 0, 0, 0, 0, 0, 0, 0, 0, 0, 0, 0, 0, 0, 0, 0, 0, 0, 0, 0, 0, 0, 0, 0, 0, 0, 0, 0, 0, 0, 0, 0, 0, 0, 0, 0, 0, 0, 0, 0, 0, 0, 0, 0, 0, 0, 0, 0, 0, 0, 0, 0, 0, 0, 0, 0, 0, 0, 0, 0, 0, 0, 0, 0, 0, 0, 0, 0, 0, 0, 0, 0, 0, 0, 0, 0, 0, 0, 0, 0, 0, 0, 0, 0, 0, 0, 0, 0, 0, 0, 0, 0, 0, 0, 0, 0, 0, 0, 0, 0, 0, 0, 0, 0, 0, 0, 0, 0, 0, 0, 0, 0, 0, 0, 0, 0, 0, 0, 0, 0, 0, 0, 0, 0, 0, 0, 0, 0, 0, 0, 0, 0, 0, 0, 0, 0, 0, 0, 0, 0, 0, 0, 0, 0, 0, 0, 0, 0, 0, 0, 0, 0, 0, 0, 0, 0, 0, 0, 0, 0, 0, 0, 0, 0, 0, 0, 0, 0, 0, 0, 0, 0, 0, 0, 0, 0, 0, 0, 0, 0, 0, 0, 0, 0, 0, 0, 0, 0, 0, 0, 0, 0, 0, 0, 0, 0, 0, 0, 0, 0, 0, 0, 0, 0, 0, 0, 0, 0, 0, 0, 0, 0, 0, 0, 0, 0, 0, 0, 0, 0, 0, 0, 0, 0, 0, 0, 0, 0, 0, 0, 0, 0, 0, 0, 0, 0, 0, 0, 0, 0, 0, 0, 0, 0, 0, 0, 0, 0, 0, 0, 0, 0, 0, 0, 0, 0, 0, 0, 0, 0, 0, 0, 0, 0, 0, 0, 0, 0, 0, 0, 0, 0, 0, 0, 0, 0, 0, 0, 0, 0, 0, 0, 0, 0, 0, 0, 0, 0, 0, 0, 0, 0, 0, 0, 0, 0, 0, 0, 0, 0, 0, 0, 0, 0, 0, 0, 0, 0, 0, 0, 0, 0, 0, 0, 0, 0, 0, 0, 0, 0, 0, 0, 0, 0, 0, 0, 0, 0, 0, 0, 0, 0, 0, 0, 0, 0, 0, 0, 0, 0, 0, 0, 0, 0, 0, 0, 0, 0, 0, 0, 0, 0, 0, 0, 0, 0, 0, 0, 0, 0, 0, 0, 0, 0, 0, 0, 0, 0, 0, 0, 0, 0, 0, 0, 0, 0, 0, 0, 0, 0, 0, 0, 0, 0, 0, 0, 0, 0, 0, 0, 0, 0, 0, 0, 0, 0, 0, 0, 0, 0, 0, 0, 0, 0, 0, 0, 0, 0, 0, 0, 0, 0, 0, 0, 0, 0, 0, 0, 0, 0, 0, 0, 0, 0, 0, 0, 0, 0, 0, 0, 0, 0, 0, 0, 0, 0, 0, 0, 0, 0, 0, 0, 0, 0, 0, 0, 0, 0, 0, 0, 0, 0, 0, 0, 0, 0, 0, 0, 0, 0, 0, 0, 0, 0, 0, 0, 0, 0, 0, 0, 0, 0, 1, 1, 1, 1, 1, 1])
_uv = me_cube_001.uv_layers.new(name='UVMap')
_uv.uv.foreach_set('vector', [0.5199, 0.25, 0.5199, 0.5, 0.625, 0.5, 0.625, 0.25, 0.5199, 0.25, 0.625, 0.25, 0.625, 0.5, 0.5199, 0.5, 0.375, 0.75, 0.375, 1.0, 0.625, 1.0, 0.625, 0.75, 0.375, 0.75, 0.625, 0.75, 0.625, 1.0, 0.375, 1.0, 0.125, 0.6394, 0.375, 0.6394, 0.375, 0.75, 0.125, 0.75, 0.625, 0.6434, 0.875, 0.6434, 0.875, 0.75, 0.625, 0.75, 0.75, 0.9375, 0.7344, 1.0, 0.7188, 0.9375, 0.7344, 0.0, 0.75, 0.0625, 0.7188, 0.0625, 0.75, 0.4375, 0.75, 0.5, 0.7188, 0.5, 0.7188, 0.4375, 0.75, 0.875, 0.75, 0.9375, 0.7188, 0.9375, 0.7188, 0.875, 0.75, 0.375, 0.75, 0.4375, 0.7188, 0.4375, 0.7188, 0.375, 0.75, 0.8125, 0.75, 0.875, 0.7188, 0.875, 0.7188, 0.8125, 0.75, 0.3125, 0.75, 0.375, 0.7188, 0.375, 0.7188, 0.3125, 0.75, 0.75, 0.75, 0.8125, 0.7188, 0.8125, 0.7188, 0.75, 0.75, 0.25, 0.75, 0.3125, 0.7188, 0.3125, 0.7188, 0.25, 0.75, 0.6875, 0.75, 0.75, 0.7188, 0.75, 0.7188, 0.6875, 0.75, 0.1875, 0.75, 0.25, 0.7188, 0.25, 0.7188, 0.1875, 0.75, 0.625, 0.75, 0.6875, 0.7188, 0.6875, 0.7188, 0.625, 0.75, 0.125, 0.75, 0.1875, 0.7188, 0.1875, 0.7188, 0.125, 0.75, 0.5625, 0.75, 0.625, 0.7188, 0.625, 0.7188, 0.5625, 0.75, 0.0625, 0.75, 0.125, 0.7188, 0.125, 0.7188, 0.0625, 0.75, 0.5, 0.75, 0.5625, 0.7188, 0.5625, 0.7188, 0.5, 0.7188, 0.0625, 0.7188, 0.125, 0.6875, 0.125, 0.6875, 0.0625, 0.7188, 0.5, 0.7188, 0.5625, 0.6875, 0.5625, 0.6875, 0.5, 0.7188, 0.9375, 0.7031, 1.0, 0.6875, 0.9375, 0.7031, 0.0, 0.7188, 0.0625, 0.6875, 0.0625, 0.7188, 0.4375, 0.7188, 0.5, 0.6875, 0.5, 0.6875, 0.4375, 0.7188, 0.875, 0.7188, 0.9375, 0.6875, 0.9375, 0.6875, 0.875, 0.7188, 0.375, 0.7188, 0.4375, 0.6875, 0.4375, 0.6875, 0.375, 0.7188, 0.8125, 0.7188, 0.875, 0.6875, 0.875, 0.6875, 0.8125, 0.7188, 0.3125, 0.7188, 0.375, 0.6875, 0.375, 0.6875, 0.3125, 0.7188, 0.75, 0.7188, 0.8125, 0.6875, 0.8125, 0.6875, 0.75, 0.7188, 0.25, 0.7188, 0.3125, 0.6875, 0.3125, 0.6875, 0.25, 0.7188, 0.6875, 0.7188, 0.75, 0.6875, 0.75, 0.6875, 0.6875, 0.7188, 0.1875, 0.7188, 0.25, 0.6875, 0.25, 0.6875, 0.1875, 0.7188, 0.625, 0.7188, 0.6875, 0.6875, 0.6875, 0.6875, 0.625, 0.7188, 0.125, 0.7188, 0.1875, 0.6875, 0.1875, 0.6875, 0.125, 0.7188, 0.5625, 0.7188, 0.625, 0.6875, 0.625, 0.6875, 0.5625, 0.6875, 0.75, 0.6875, 0.8125, 0.6562, 0.8125, 0.6562, 0.75, 0.6875, 0.25, 0.6875, 0.3125, 0.6562, 0.3125, 0.6562, 0.25, 0.6875, 0.6875, 0.6875, 0.75, 0.6562, 0.75, 0.6562, 0.6875, 0.6875, 0.1875, 0.6875, 0.25, 0.6562, 0.25, 0.6562, 0.1875, 0.6875, 0.625, 0.6875, 0.6875, 0.6562, 0.6875, 0.6562, 0.625, 0.6875, 0.125, 0.6875, 0.1875, 0.6562, 0.1875, 0.6562, 0.125, 0.6875, 0.5625, 0.6875, 0.625, 0.6562, 0.625, 0.6562, 0.5625, 0.6875, 0.0625, 0.6875, 0.125, 0.6562, 0.125, 0.6562, 0.0625, 0.6875, 0.5, 0.6875, 0.5625, 0.6562, 0.5625, 0.6562, 0.5, 0.6875, 0.9375, 0.6719, 1.0, 0.6562, 0.9375, 0.6719, 0.0, 0.6875, 0.0625, 0.6562, 0.0625, 0.6875, 0.4375, 0.6875, 0.5, 0.6562, 0.5, 0.6562, 0.4375, 0.6875, 0.875, 0.6875, 0.9375, 0.6562, 0.9375, 0.6562, 0.875, 0.6875, 0.375, 0.6875, 0.4375, 0.6562, 0.4375, 0.6562, 0.375, 0.6875, 0.8125, 0.6875, 0.875, 0.6562, 0.875, 0.6562, 0.8125, 0.6875, 0.3125, 0.6875, 0.375, 0.6562, 0.375, 0.6562, 0.3125, 0.6562, 0.5, 0.6562, 0.5625, 0.625, 0.5625, 0.625, 0.5, 0.6562, 0.9375, 0.6406, 1.0, 0.625, 0.9375, 0.6406, 0.0, 0.6562, 0.0625, 0.625, 0.0625, 0.6562, 0.4375, 0.6562, 0.5, 0.625, 0.5, 0.625, 0.4375, 0.6562, 0.875, 0.6562, 0.9375, 0.625, 0.9375, 0.625, 0.875, 0.6562, 0.375, 0.6562, 0.4375, 0.625, 0.4375, 0.625, 0.375, 0.6562, 0.8125, 0.6562, 0.875, 0.625, 0.875, 0.625, 0.8125, 0.6562, 0.3125, 0.6562, 0.375, 0.625, 0.375, 0.625, 0.3125, 0.6562, 0.75, 0.6562, 0.8125, 0.625, 0.8125, 0.625, 0.75, 0.6562, 0.25, 0.6562, 0.3125, 0.625, 0.3125, 0.625, 0.25, 0.6562, 0.6875, 0.6562, 0.75, 0.625, 0.75, 0.625, 0.6875, 0.6562, 0.1875, 0.6562, 0.25, 0.625, 0.25, 0.625, 0.1875, 0.6562, 0.625, 0.6562, 0.6875, 0.625, 0.6875, 0.625, 0.625, 0.6562, 0.125, 0.6562, 0.1875, 0.625, 0.1875, 0.625, 0.125, 0.6562, 0.5625, 0.6562, 0.625, 0.625, 0.625, 0.625, 0.5625, 0.6562, 0.0625, 0.6562, 0.125, 0.625, 0.125, 0.625, 0.0625, 0.625, 0.25, 0.625, 0.3125, 0.5938, 0.3125, 0.5938, 0.25, 0.625, 0.6875, 0.625, 0.75, 0.5938, 0.75, 0.5938, 0.6875, 0.625, 0.1875, 0.625, 0.25, 0.5938, 0.25, 0.5938, 0.1875, 0.625, 0.625, 0.625, 0.6875, 0.5938, 0.6875, 0.5938, 0.625, 0.625, 0.125, 0.625, 0.1875, 0.5938, 0.1875, 0.5938, 0.125, 0.625, 0.5625, 0.625, 0.625, 0.5938, 0.625, 0.5938, 0.5625, 0.625, 0.0625, 0.625, 0.125, 0.5938, 0.125, 0.5938, 0.0625, 0.625, 0.5, 0.625, 0.5625, 0.5938, 0.5625, 0.5938, 0.5, 0.625, 0.9375, 0.6094, 1.0, 0.5938, 0.9375, 0.6094, 0.0, 0.625, 0.0625, 0.5938, 0.0625, 0.625, 0.4375, 0.625, 0.5, 0.5938, 0.5, 0.5938, 0.4375, 0.625, 0.875, 0.625, 0.9375, 0.5938, 0.9375, 0.5938, 0.875, 0.625, 0.375, 0.625, 0.4375, 0.5938, 0.4375, 0.5938, 0.375, 0.625, 0.8125, 0.625, 0.875, 0.5938, 0.875, 0.5938, 0.8125, 0.625, 0.3125, 0.625, 0.375, 0.5938, 0.375, 0.5938, 0.3125, 0.625, 0.75, 0.625, 0.8125, 0.5938, 0.8125, 0.5938, 0.75, 0.5938, 0.9375, 0.5781, 1.0, 0.5625, 0.9375, 0.5781, 0.0, 0.5938, 0.0625, 0.5625, 0.0625, 0.5938, 0.4375, 0.5938, 0.5, 0.5625, 0.5, 0.5625, 0.4375, 0.5938, 0.875, 0.5938, 0.9375, 0.5625, 0.9375, 0.5625, 0.875, 0.5938, 0.375, 0.5938, 0.4375, 0.5625, 0.4375, 0.5625, 0.375, 0.5938, 0.8125, 0.5938, 0.875, 0.5625, 0.875, 0.5625, 0.8125, 0.5938, 0.3125, 0.5938, 0.375, 0.5625, 0.375, 0.5625, 0.3125, 0.5938, 0.75, 0.5938, 0.8125, 0.5625, 0.8125, 0.5625, 0.75, 0.5938, 0.25, 0.5938, 0.3125, 0.5625, 0.3125, 0.5625, 0.25, 0.5938, 0.6875, 0.5938, 0.75, 0.5625, 0.75, 0.5625, 0.6875, 0.5938, 0.1875, 0.5938, 0.25, 0.5625, 0.25, 0.5625, 0.1875, 0.5938, 0.625, 0.5938, 0.6875, 0.5625, 0.6875, 0.5625, 0.625, 0.5938, 0.125, 0.5938, 0.1875, 0.5625, 0.1875, 0.5625, 0.125, 0.5938, 0.5625, 0.5938, 0.625, 0.5625, 0.625, 0.5625, 0.5625, 0.5938, 0.0625, 0.5938, 0.125, 0.5625, 0.125, 0.5625, 0.0625, 0.5938, 0.5, 0.5938, 0.5625, 0.5625, 0.5625, 0.5625, 0.5, 0.5625, 0.6875, 0.5625, 0.75, 0.5312, 0.75, 0.5312, 0.6875, 0.5625, 0.1875, 0.5625, 0.25, 0.5312, 0.25, 0.5312, 0.1875, 0.5625, 0.625, 0.5625, 0.6875, 0.5312, 0.6875, 0.5312, 0.625, 0.5625, 0.125, 0.5625, 0.1875, 0.5312, 0.1875, 0.5312, 0.125, 0.5625, 0.5625, 0.5625, 0.625, 0.5312, 0.625, 0.5312, 0.5625, 0.5625, 0.0625, 0.5625, 0.125, 0.5312, 0.125, 0.5312, 0.0625, 0.5625, 0.5, 0.5625, 0.5625, 0.5312, 0.5625, 0.5312, 0.5, 0.5625, 0.9375, 0.5469, 1.0, 0.5312, 0.9375, 0.5469, 0.0, 0.5625, 0.0625, 0.5312, 0.0625, 0.5625, 0.4375, 0.5625, 0.5, 0.5312, 0.5, 0.5312, 0.4375, 0.5625, 0.875, 0.5625, 0.9375, 0.5312, 0.9375, 0.5312, 0.875, 0.5625, 0.375, 0.5625, 0.4375, 0.5312, 0.4375, 0.5312, 0.375, 0.5625, 0.8125, 0.5625, 0.875, 0.5312, 0.875, 0.5312, 0.8125, 0.5625, 0.3125, 0.5625, 0.375, 0.5312, 0.375, 0.5312, 0.3125, 0.5625, 0.75, 0.5625, 0.8125, 0.5312, 0.8125, 0.5312, 0.75, 0.5625, 0.25, 0.5625, 0.3125, 0.5312, 0.3125, 0.5312, 0.25, 0.5312, 0.4375, 0.5312, 0.5, 0.5, 0.5, 0.5, 0.4375, 0.5312, 0.875, 0.5312, 0.9375, 0.5, 0.9375, 0.5, 0.875, 0.5312, 0.375, 0.5312, 0.4375, 0.5, 0.4375, 0.5, 0.375, 0.5312, 0.8125, 0.5312, 0.875, 0.5, 0.875, 0.5, 0.8125, 0.5312, 0.3125, 0.5312, 0.375, 0.5, 0.375, 0.5, 0.3125, 0.5312, 0.75, 0.5312, 0.8125, 0.5, 0.8125, 0.5, 0.75, 0.5312, 0.25, 0.5312, 0.3125, 0.5, 0.3125, 0.5, 0.25, 0.5312, 0.6875, 0.5312, 0.75, 0.5, 0.75, 0.5, 0.6875, 0.5312, 0.1875, 0.5312, 0.25, 0.5, 0.25, 0.5, 0.1875, 0.5312, 0.625, 0.5312, 0.6875, 0.5, 0.6875, 0.5, 0.625, 0.5312, 0.125, 0.5312, 0.1875, 0.5, 0.1875, 0.5, 0.125, 0.5312, 0.5625, 0.5312, 0.625, 0.5, 0.625, 0.5, 0.5625, 0.5312, 0.0625, 0.5312, 0.125, 0.5, 0.125, 0.5, 0.0625, 0.5312, 0.5, 0.5312, 0.5625, 0.5, 0.5625, 0.5, 0.5, 0.5312, 0.9375, 0.5156, 1.0, 0.5, 0.9375, 0.5156, 0.0, 0.5312, 0.0625, 0.5, 0.0625, 0.5, 0.1875, 0.5, 0.25, 0.4688, 0.25, 0.4688, 0.1875, 0.5, 0.625, 0.5, 0.6875, 0.4687, 0.6875, 0.4688, 0.625, 0.5, 0.125, 0.5, 0.1875, 0.4688, 0.1875, 0.4688, 0.125, 0.5, 0.5625, 0.5, 0.625, 0.4688, 0.625, 0.4688, 0.5625, 0.5, 0.0625, 0.5, 0.125, 0.4688, 0.125, 0.4688, 0.0625, 0.5, 0.5, 0.5, 0.5625, 0.4688, 0.5625, 0.4687, 0.5, 0.5, 0.9375, 0.4844, 1.0, 0.4688, 0.9375, 0.4844, 0.0, 0.5, 0.0625, 0.4688, 0.0625, 0.5, 0.4375, 0.5, 0.5, 0.4687, 0.5, 0.4688, 0.4375, 0.5, 0.875, 0.5, 0.9375, 0.4688, 0.9375, 0.4688, 0.875, 0.5, 0.375, 0.5, 0.4375, 0.4688, 0.4375, 0.4688, 0.375, 0.5, 0.8125, 0.5, 0.875, 0.4688, 0.875, 0.4688, 0.8125, 0.5, 0.3125, 0.5, 0.375, 0.4688, 0.375, 0.4687, 0.3125, 0.5, 0.75, 0.5, 0.8125, 0.4688, 0.8125, 0.4688, 0.75, 0.5, 0.25, 0.5, 0.3125, 0.4687, 0.3125, 0.4688, 0.25, 0.5, 0.6875, 0.5, 0.75, 0.4688, 0.75, 0.4687, 0.6875, 0.4688, 0.375, 0.4688, 0.4375, 0.4375, 0.4375, 0.4375, 0.375, 0.4688, 0.8125, 0.4688, 0.875, 0.4375, 0.875, 0.4375, 0.8125, 0.4687, 0.3125, 0.4688, 0.375, 0.4375, 0.375, 0.4375, 0.3125, 0.4688, 0.75, 0.4688, 0.8125, 0.4375, 0.8125, 0.4375, 0.75, 0.4688, 0.25, 0.4687, 0.3125, 0.4375, 0.3125, 0.4375, 0.25, 0.4687, 0.6875, 0.4688, 0.75, 0.4375, 0.75, 0.4375, 0.6875, 0.4688, 0.1875, 0.4688, 0.25, 0.4375, 0.25, 0.4375, 0.1875, 0.4688, 0.625, 0.4687, 0.6875, 0.4375, 0.6875, 0.4375, 0.625, 0.4688, 0.125, 0.4688, 0.1875, 0.4375, 0.1875, 0.4375, 0.125, 0.4688, 0.5625, 0.4688, 0.625, 0.4375, 0.625, 0.4375, 0.5625, 0.4688, 0.0625, 0.4688, 0.125, 0.4375, 0.125, 0.4375, 0.0625, 0.4687, 0.5, 0.4688, 0.5625, 0.4375, 0.5625, 0.4375, 0.5, 0.4688, 0.9375, 0.4531, 1.0, 0.4375, 0.9375, 0.4531, 0.0, 0.4688, 0.0625, 0.4375, 0.0625, 0.4688, 0.4375, 0.4687, 0.5, 0.4375, 0.5, 0.4375, 0.4375, 0.4688, 0.875, 0.4688, 0.9375, 0.4375, 0.9375, 0.4375, 0.875, 0.4375, 0.125, 0.4375, 0.1875, 0.4062, 0.1875, 0.4062, 0.125, 0.4375, 0.5625, 0.4375, 0.625, 0.4062, 0.625, 0.4062, 0.5625, 0.4375, 0.0625, 0.4375, 0.125, 0.4062, 0.125, 0.4062, 0.0625, 0.4375, 0.5, 0.4375, 0.5625, 0.4062, 0.5625, 0.4062, 0.5, 0.4375, 0.9375, 0.4219, 1.0, 0.4062, 0.9375, 0.4219, 0.0, 0.4375, 0.0625, 0.4062, 0.0625, 0.4375, 0.4375, 0.4375, 0.5, 0.4062, 0.5, 0.4062, 0.4375, 0.4375, 0.875, 0.4375, 0.9375, 0.4062, 0.9375, 0.4062, 0.875, 0.4375, 0.375, 0.4375, 0.4375, 0.4062, 0.4375, 0.4062, 0.375, 0.4375, 0.8125, 0.4375, 0.875, 0.4062, 0.875, 0.4062, 0.8125, 0.4375, 0.3125, 0.4375, 0.375, 0.4062, 0.375, 0.4062, 0.3125, 0.4375, 0.75, 0.4375, 0.8125, 0.4062, 0.8125, 0.4062, 0.75, 0.4375, 0.25, 0.4375, 0.3125, 0.4062, 0.3125, 0.4062, 0.25, 0.4375, 0.6875, 0.4375, 0.75, 0.4062, 0.75, 0.4062, 0.6875, 0.4375, 0.1875, 0.4375, 0.25, 0.4062, 0.25, 0.4062, 0.1875, 0.4375, 0.625, 0.4375, 0.6875, 0.4062, 0.6875, 0.4062, 0.625, 0.4062, 0.8125, 0.4062, 0.875, 0.375, 0.875, 0.375, 0.8125, 0.4062, 0.3125, 0.4062, 0.375, 0.375, 0.375, 0.375, 0.3125, 0.4062, 0.75, 0.4062, 0.8125, 0.375, 0.8125, 0.375, 0.75, 0.4062, 0.25, 0.4062, 0.3125, 0.375, 0.3125, 0.375, 0.25, 0.4062, 0.6875, 0.4062, 0.75, 0.375, 0.75, 0.375, 0.6875, 0.4062, 0.1875, 0.4062, 0.25, 0.375, 0.25, 0.375, 0.1875, 0.4062, 0.625, 0.4062, 0.6875, 0.375, 0.6875, 0.375, 0.625, 0.4062, 0.125, 0.4062, 0.1875, 0.375, 0.1875, 0.375, 0.125, 0.4062, 0.5625, 0.4062, 0.625, 0.375, 0.625, 0.375, 0.5625, 0.4062, 0.0625, 0.4062, 0.125, 0.375, 0.125, 0.375, 0.0625, 0.4062, 0.5, 0.4062, 0.5625, 0.375, 0.5625, 0.375, 0.5, 0.4062, 0.9375, 0.3906, 1.0, 0.375, 0.9375, 0.3906, 0.0, 0.4062, 0.0625, 0.375, 0.0625, 0.4062, 0.4375, 0.4062, 0.5, 0.375, 0.5, 0.375, 0.4375, 0.4062, 0.875, 0.4062, 0.9375, 0.375, 0.9375, 0.375, 0.875, 0.4062, 0.375, 0.4062, 0.4375, 0.375, 0.4375, 0.375, 0.375, 0.375, 0.5625, 0.375, 0.625, 0.3438, 0.625, 0.3438, 0.5625, 0.375, 0.0625, 0.375, 0.125, 0.3438, 0.125, 0.3438, 0.0625, 0.375, 0.5, 0.375, 0.5625, 0.3438, 0.5625, 0.3437, 0.5, 0.375, 0.9375, 0.3594, 1.0, 0.3438, 0.9375, 0.3594, 0.0, 0.375, 0.0625, 0.3438, 0.0625, 0.375, 0.4375, 0.375, 0.5, 0.3437, 0.5, 0.3438, 0.4375, 0.375, 0.875, 0.375, 0.9375, 0.3438, 0.9375, 0.3438, 0.875, 0.375, 0.375, 0.375, 0.4375, 0.3438, 0.4375, 0.3438, 0.375, 0.375, 0.8125, 0.375, 0.875, 0.3438, 0.875, 0.3438, 0.8125, 0.375, 0.3125, 0.375, 0.375, 0.3438, 0.375, 0.3438, 0.3125, 0.375, 0.75, 0.375, 0.8125, 0.3438, 0.8125, 0.3438, 0.75, 0.375, 0.25, 0.375, 0.3125, 0.3438, 0.3125, 0.3438, 0.25, 0.375, 0.6875, 0.375, 0.75, 0.3438, 0.75, 0.3438, 0.6875, 0.375, 0.1875, 0.375, 0.25, 0.3438, 0.25, 0.3438, 0.1875, 0.375, 0.625, 0.375, 0.6875, 0.3438, 0.6875, 0.3438, 0.625, 0.375, 0.125, 0.375, 0.1875, 0.3438, 0.1875, 0.3438, 0.125, 0.3438, 0.3125, 0.3438, 0.375, 0.3125, 0.375, 0.3125, 0.3125, 0.3438, 0.75, 0.3438, 0.8125, 0.3125, 0.8125, 0.3125, 0.75, 0.3438, 0.25, 0.3438, 0.3125, 0.3125, 0.3125, 0.3125, 0.25, 0.3438, 0.6875, 0.3438, 0.75, 0.3125, 0.75, 0.3125, 0.6875, 0.3438, 0.1875, 0.3438, 0.25, 0.3125, 0.25, 0.3125, 0.1875, 0.3438, 0.625, 0.3438, 0.6875, 0.3125, 0.6875, 0.3125, 0.625, 0.3438, 0.125, 0.3438, 0.1875, 0.3125, 0.1875, 0.3125, 0.125, 0.3438, 0.5625, 0.3438, 0.625, 0.3125, 0.625, 0.3125, 0.5625, 0.3438, 0.0625, 0.3438, 0.125, 0.3125, 0.125, 0.3125, 0.0625, 0.3437, 0.5, 0.3438, 0.5625, 0.3125, 0.5625, 0.3125, 0.5, 0.3438, 0.9375, 0.3281, 1.0, 0.3125, 0.9375, 0.3281, 0.0, 0.3438, 0.0625, 0.3125, 0.0625, 0.3438, 0.4375, 0.3437, 0.5, 0.3125, 0.5, 0.3125, 0.4375, 0.3438, 0.875, 0.3438, 0.9375, 0.3125, 0.9375, 0.3125, 0.875, 0.3438, 0.375, 0.3438, 0.4375, 0.3125, 0.4375, 0.3125, 0.375, 0.3438, 0.8125, 0.3438, 0.875, 0.3125, 0.875, 0.3125, 0.8125, 0.3125, 0.0625, 0.3125, 0.125, 0.2812, 0.125, 0.2812, 0.0625, 0.3125, 0.5, 0.3125, 0.5625, 0.2812, 0.5625, 0.2812, 0.5, 0.3125, 0.9375, 0.2969, 1.0, 0.2812, 0.9375, 0.2969, 0.0, 0.3125, 0.0625, 0.2812, 0.0625, 0.3125, 0.4375, 0.3125, 0.5, 0.2812, 0.5, 0.2812, 0.4375, 0.3125, 0.875, 0.3125, 0.9375, 0.2812, 0.9375, 0.2812, 0.875, 0.3125, 0.375, 0.3125, 0.4375, 0.2812, 0.4375, 0.2812, 0.375, 0.3125, 0.8125, 0.3125, 0.875, 0.2812, 0.875, 0.2812, 0.8125, 0.3125, 0.3125, 0.3125, 0.375, 0.2812, 0.375, 0.2812, 0.3125, 0.3125, 0.75, 0.3125, 0.8125, 0.2812, 0.8125, 0.2812, 0.75, 0.3125, 0.25, 0.3125, 0.3125, 0.2812, 0.3125, 0.2812, 0.25, 0.3125, 0.6875, 0.3125, 0.75, 0.2812, 0.75, 0.2812, 0.6875, 0.3125, 0.1875, 0.3125, 0.25, 0.2812, 0.25, 0.2812, 0.1875, 0.3125, 0.625, 0.3125, 0.6875, 0.2812, 0.6875, 0.2812, 0.625, 0.3125, 0.125, 0.3125, 0.1875, 0.2812, 0.1875, 0.2812, 0.125, 0.3125, 0.5625, 0.3125, 0.625, 0.2812, 0.625, 0.2812, 0.5625, 0.2812, 0.75, 0.2812, 0.8125, 0.25, 0.8125, 0.25, 0.75, 0.2812, 0.25, 0.2812, 0.3125, 0.25, 0.3125, 0.25, 0.25, 0.2812, 0.6875, 0.2812, 0.75, 0.25, 0.75, 0.25, 0.6875, 0.2812, 0.1875, 0.2812, 0.25, 0.25, 0.25, 0.25, 0.1875, 0.2812, 0.625, 0.2812, 0.6875, 0.25, 0.6875, 0.25, 0.625, 0.2812, 0.125, 0.2812, 0.1875, 0.25, 0.1875, 0.25, 0.125, 0.2812, 0.5625, 0.2812, 0.625, 0.25, 0.625, 0.25, 0.5625, 0.2812, 0.0625, 0.2812, 0.125, 0.25, 0.125, 0.25, 0.0625, 0.2812, 0.5, 0.2812, 0.5625, 0.25, 0.5625, 0.25, 0.5, 0.2812, 0.9375, 0.2656, 1.0, 0.25, 0.9375, 0.2656, 0.0, 0.2812, 0.0625, 0.25, 0.0625, 0.2812, 0.4375, 0.2812, 0.5, 0.25, 0.5, 0.25, 0.4375, 0.2812, 0.875, 0.2812, 0.9375, 0.25, 0.9375, 0.25, 0.875, 0.2812, 0.375, 0.2812, 0.4375, 0.25, 0.4375, 0.25, 0.375, 0.2812, 0.8125, 0.2812, 0.875, 0.25, 0.875, 0.25, 0.8125, 0.2812, 0.3125, 0.2812, 0.375, 0.25, 0.375, 0.25, 0.3125, 0.25, 0.5, 0.25, 0.5625, 0.2188, 0.5625, 0.2187, 0.5, 0.25, 0.9375, 0.2344, 1.0, 0.2188, 0.9375, 0.2344, 0.0, 0.25, 0.0625, 0.2188, 0.0625, 0.25, 0.4375, 0.25, 0.5, 0.2187, 0.5, 0.2188, 0.4375, 0.25, 0.875, 0.25, 0.9375, 0.2188, 0.9375, 0.2188, 0.875, 0.25, 0.375, 0.25, 0.4375, 0.2188, 0.4375, 0.2188, 0.375, 0.25, 0.8125, 0.25, 0.875, 0.2188, 0.875, 0.2188, 0.8125, 0.25, 0.3125, 0.25, 0.375, 0.2188, 0.375, 0.2188, 0.3125, 0.25, 0.75, 0.25, 0.8125, 0.2188, 0.8125, 0.2188, 0.75, 0.25, 0.25, 0.25, 0.3125, 0.2188, 0.3125, 0.2188, 0.25, 0.25, 0.6875, 0.25, 0.75, 0.2188, 0.75, 0.2188, 0.6875, 0.25, 0.1875, 0.25, 0.25, 0.2188, 0.25, 0.2188, 0.1875, 0.25, 0.625, 0.25, 0.6875, 0.2188, 0.6875, 0.2188, 0.625, 0.25, 0.125, 0.25, 0.1875, 0.2188, 0.1875, 0.2188, 0.125, 0.25, 0.5625, 0.25, 0.625, 0.2188, 0.625, 0.2188, 0.5625, 0.25, 0.0625, 0.25, 0.125, 0.2188, 0.125, 0.2188, 0.0625, 0.2188, 0.25, 0.2188, 0.3125, 0.1875, 0.3125, 0.1875, 0.25, 0.2188, 0.6875, 0.2188, 0.75, 0.1875, 0.75, 0.1875, 0.6875, 0.2188, 0.1875, 0.2188, 0.25, 0.1875, 0.25, 0.1875, 0.1875, 0.2188, 0.625, 0.2188, 0.6875, 0.1875, 0.6875, 0.1875, 0.625, 0.2188, 0.125, 0.2188, 0.1875, 0.1875, 0.1875, 0.1875, 0.125, 0.2188, 0.5625, 0.2188, 0.625, 0.1875, 0.625, 0.1875, 0.5625, 0.2188, 0.0625, 0.2188, 0.125, 0.1875, 0.125, 0.1875, 0.0625, 0.2187, 0.5, 0.2188, 0.5625, 0.1875, 0.5625, 0.1875, 0.5, 0.2188, 0.9375, 0.2031, 1.0, 0.1875, 0.9375, 0.2031, 0.0, 0.2188, 0.0625, 0.1875, 0.0625, 0.2188, 0.4375, 0.2187, 0.5, 0.1875, 0.5, 0.1875, 0.4375, 0.2188, 0.875, 0.2188, 0.9375, 0.1875, 0.9375, 0.1875, 0.875, 0.2188, 0.375, 0.2188, 0.4375, 0.1875, 0.4375, 0.1875, 0.375, 0.2188, 0.8125, 0.2188, 0.875, 0.1875, 0.875, 0.1875, 0.8125, 0.2188, 0.3125, 0.2188, 0.375, 0.1875, 0.375, 0.1875, 0.3125, 0.2188, 0.75, 0.2188, 0.8125, 0.1875, 0.8125, 0.1875, 0.75, 0.1719, 0.0, 0.1875, 0.0625, 0.1563, 0.0625, 0.1875, 0.4375, 0.1875, 0.5, 0.1562, 0.5, 0.1562, 0.4375, 0.1875, 0.875, 0.1875, 0.9375, 0.1563, 0.9375, 0.1562, 0.875, 0.1875, 0.375, 0.1875, 0.4375, 0.1562, 0.4375, 0.1563, 0.375, 0.1875, 0.8125, 0.1875, 0.875, 0.1562, 0.875, 0.1562, 0.8125, 0.1875, 0.3125, 0.1875, 0.375, 0.1563, 0.375, 0.1562, 0.3125, 0.1875, 0.75, 0.1875, 0.8125, 0.1562, 0.8125, 0.1562, 0.75, 0.1875, 0.25, 0.1875, 0.3125, 0.1562, 0.3125, 0.1562, 0.25, 0.1875, 0.6875, 0.1875, 0.75, 0.1562, 0.75, 0.1562, 0.6875, 0.1875, 0.1875, 0.1875, 0.25, 0.1562, 0.25, 0.1562, 0.1875, 0.1875, 0.625, 0.1875, 0.6875, 0.1562, 0.6875, 0.1563, 0.625, 0.1875, 0.125, 0.1875, 0.1875, 0.1562, 0.1875, 0.1562, 0.125, 0.1875, 0.5625, 0.1875, 0.625, 0.1563, 0.625, 0.1562, 0.5625, 0.1875, 0.0625, 0.1875, 0.125, 0.1562, 0.125, 0.1563, 0.0625, 0.1875, 0.5, 0.1875, 0.5625, 0.1562, 0.5625, 0.1562, 0.5, 0.1875, 0.9375, 0.1719, 1.0, 0.1563, 0.9375, 0.1562, 0.1875, 0.1562, 0.25, 0.125, 0.25, 0.125, 0.1875, 0.1563, 0.625, 0.1562, 0.6875, 0.125, 0.6875, 0.125, 0.625, 0.1562, 0.125, 0.1562, 0.1875, 0.125, 0.1875, 0.125, 0.125, 0.1562, 0.5625, 0.1563, 0.625, 0.125, 0.625, 0.125, 0.5625, 0.1563, 0.0625, 0.1562, 0.125, 0.125, 0.125, 0.125, 0.0625, 0.1562, 0.5, 0.1562, 0.5625, 0.125, 0.5625, 0.125, 0.5, 0.1563, 0.9375, 0.1406, 1.0, 0.125, 0.9375, 0.1406, 0.0, 0.1563, 0.0625, 0.125, 0.0625, 0.1562, 0.4375, 0.1562, 0.5, 0.125, 0.5, 0.125, 0.4375, 0.1562, 0.875, 0.1563, 0.9375, 0.125, 0.9375, 0.125, 0.875, 0.1563, 0.375, 0.1562, 0.4375, 0.125, 0.4375, 0.125, 0.375, 0.1562, 0.8125, 0.1562, 0.875, 0.125, 0.875, 0.125, 0.8125, 0.1562, 0.3125, 0.1563, 0.375, 0.125, 0.375, 0.125, 0.3125, 0.1562, 0.75, 0.1562, 0.8125, 0.125, 0.8125, 0.125, 0.75, 0.1562, 0.25, 0.1562, 0.3125, 0.125, 0.3125, 0.125, 0.25, 0.1562, 0.6875, 0.1562, 0.75, 0.125, 0.75, 0.125, 0.6875, 0.125, 0.875, 0.125, 0.9375, 0.09375, 0.9375, 0.09375, 0.875, 0.125, 0.375, 0.125, 0.4375, 0.09375, 0.4375, 0.09375, 0.375, 0.125, 0.8125, 0.125, 0.875, 0.09375, 0.875, 0.09375, 0.8125, 0.125, 0.3125, 0.125, 0.375, 0.09375, 0.375, 0.09375, 0.3125, 0.125, 0.75, 0.125, 0.8125, 0.09375, 0.8125, 0.09375, 0.75, 0.125, 0.25, 0.125, 0.3125, 0.09375, 0.3125, 0.09375, 0.25, 0.125, 0.6875, 0.125, 0.75, 0.09375, 0.75, 0.09375, 0.6875, 0.125, 0.1875, 0.125, 0.25, 0.09375, 0.25, 0.09375, 0.1875, 0.125, 0.625, 0.125, 0.6875, 0.09375, 0.6875, 0.09375, 0.625, 0.125, 0.125, 0.125, 0.1875, 0.09375, 0.1875, 0.09375, 0.125, 0.125, 0.5625, 0.125, 0.625, 0.09375, 0.625, 0.09375, 0.5625, 0.125, 0.0625, 0.125, 0.125, 0.09375, 0.125, 0.09375, 0.0625, 0.125, 0.5, 0.125, 0.5625, 0.09375, 0.5625, 0.09375, 0.5, 0.125, 0.9375, 0.1094, 1.0, 0.09375, 0.9375, 0.1094, 0.0, 0.125, 0.0625, 0.09375, 0.0625, 0.125, 0.4375, 0.125, 0.5, 0.09375, 0.5, 0.09375, 0.4375, 0.09375, 0.625, 0.09375, 0.6875, 0.0625, 0.6875, 0.0625, 0.625, 0.09375, 0.125, 0.09375, 0.1875, 0.0625, 0.1875, 0.0625, 0.125, 0.09375, 0.5625, 0.09375, 0.625, 0.0625, 0.625, 0.0625, 0.5625, 0.09375, 0.0625, 0.09375, 0.125, 0.0625, 0.125, 0.0625, 0.0625, 0.09375, 0.5, 0.09375, 0.5625, 0.0625, 0.5625, 0.0625, 0.5, 0.09375, 0.9375, 0.07812, 1.0, 0.0625, 0.9375, 0.07812, 0.0, 0.09375, 0.0625, 0.0625, 0.0625, 0.09375, 0.4375, 0.09375, 0.5, 0.0625, 0.5, 0.0625, 0.4375, 0.09375, 0.875, 0.09375, 0.9375, 0.0625, 0.9375, 0.0625, 0.875, 0.09375, 0.375, 0.09375, 0.4375, 0.0625, 0.4375, 0.0625, 0.375, 0.09375, 0.8125, 0.09375, 0.875, 0.0625, 0.875, 0.0625, 0.8125, 0.09375, 0.3125, 0.09375, 0.375, 0.0625, 0.375, 0.0625, 0.3125, 0.09375, 0.75, 0.09375, 0.8125, 0.0625, 0.8125, 0.0625, 0.75, 0.09375, 0.25, 0.09375, 0.3125, 0.0625, 0.3125, 0.0625, 0.25, 0.09375, 0.6875, 0.09375, 0.75, 0.0625, 0.75, 0.0625, 0.6875, 0.09375, 0.1875, 0.09375, 0.25, 0.0625, 0.25, 0.0625, 0.1875, 0.0625, 0.375, 0.0625, 0.4375, 0.03125, 0.4375, 0.03125, 0.375, 0.0625, 0.8125, 0.0625, 0.875, 0.03125, 0.875, 0.03125, 0.8125, 0.0625, 0.3125, 0.0625, 0.375, 0.03125, 0.375, 0.03125, 0.3125, 0.0625, 0.75, 0.0625, 0.8125, 0.03125, 0.8125, 0.03125, 0.75, 0.0625, 0.25, 0.0625, 0.3125, 0.03125, 0.3125, 0.03125, 0.25, 0.0625, 0.6875, 0.0625, 0.75, 0.03125, 0.75, 0.03125, 0.6875, 0.0625, 0.1875, 0.0625, 0.25, 0.03125, 0.25, 0.03125, 0.1875, 0.0625, 0.625, 0.0625, 0.6875, 0.03125, 0.6875, 0.03125, 0.625, 0.0625, 0.125, 0.0625, 0.1875, 0.03125, 0.1875, 0.03125, 0.125, 0.0625, 0.5625, 0.0625, 0.625, 0.03125, 0.625, 0.03125, 0.5625, 0.0625, 0.0625, 0.0625, 0.125, 0.03125, 0.125, 0.03125, 0.0625, 0.0625, 0.5, 0.0625, 0.5625, 0.03125, 0.5625, 0.03125, 0.5, 0.0625, 0.9375, 0.04687, 1.0, 0.03125, 0.9375, 0.04687, 0.0, 0.0625, 0.0625, 0.03125, 0.0625, 0.0625, 0.4375, 0.0625, 0.5, 0.03125, 0.5, 0.03125, 0.4375, 0.0625, 0.875, 0.0625, 0.9375, 0.03125, 0.9375, 0.03125, 0.875, 0.03125, 0.125, 0.03125, 0.1875, 0.0, 0.1875, 0.0, 0.125, 0.03125, 0.5625, 0.03125, 0.625, 0.0, 0.625, 0.0, 0.5625, 0.03125, 0.0625, 0.03125, 0.125, 0.0, 0.125, 0.0, 0.0625, 0.03125, 0.5, 0.03125, 0.5625, 0.0, 0.5625, 0.0, 0.5, 0.03125, 0.9375, 0.01562, 1.0, 0.0, 0.9375, 0.01562, 0.0, 0.03125, 0.0625, 0.0, 0.0625, 0.03125, 0.4375, 0.03125, 0.5, 0.0, 0.5, 0.0, 0.4375, 0.03125, 0.875, 0.03125, 0.9375, 0.0, 0.9375, 0.0, 0.875, 0.03125, 0.375, 0.03125, 0.4375, 0.0, 0.4375, 0.0, 0.375, 0.03125, 0.8125, 0.03125, 0.875, 0.0, 0.875, 0.0, 0.8125, 0.03125, 0.3125, 0.03125, 0.375, 0.0, 0.375, 0.0, 0.3125, 0.03125, 0.75, 0.03125, 0.8125, 0.0, 0.8125, 0.0, 0.75, 0.03125, 0.25, 0.03125, 0.3125, 0.0, 0.3125, 0.0, 0.25, 0.03125, 0.6875, 0.03125, 0.75, 0.0, 0.75, 0.0, 0.6875, 0.03125, 0.1875, 0.03125, 0.25, 0.0, 0.25, 0.0, 0.1875, 0.03125, 0.625, 0.03125, 0.6875, 0.0, 0.6875, 0.0, 0.625, 1.0, 0.8125, 1.0, 0.875, 0.9687, 0.875, 0.9687, 0.8125, 1.0, 0.3125, 1.0, 0.375, 0.9688, 0.375, 0.9687, 0.3125, 1.0, 0.75, 1.0, 0.8125, 0.9687, 0.8125, 0.9688, 0.75, 1.0, 0.25, 1.0, 0.3125, 0.9687, 0.3125, 0.9688, 0.25, 1.0, 0.6875, 1.0, 0.75, 0.9688, 0.75, 0.9687, 0.6875, 1.0, 0.1875, 1.0, 0.25, 0.9688, 0.25, 0.9687, 0.1875, 1.0, 0.625, 1.0, 0.6875, 0.9687, 0.6875, 0.9688, 0.625, 1.0, 0.125, 1.0, 0.1875, 0.9687, 0.1875, 0.9687, 0.125, 1.0, 0.5625, 1.0, 0.625, 0.9688, 0.625, 0.9687, 0.5625, 1.0, 0.0625, 1.0, 0.125, 0.9687, 0.125, 0.9688, 0.0625, 1.0, 0.5, 1.0, 0.5625, 0.9687, 0.5625, 0.9687, 0.5, 1.0, 0.9375, 0.9844, 1.0, 0.9688, 0.9375, 0.9844, 0.0, 1.0, 0.0625, 0.9688, 0.0625, 1.0, 0.4375, 1.0, 0.5, 0.9687, 0.5, 0.9687, 0.4375, 1.0, 0.875, 1.0, 0.9375, 0.9688, 0.9375, 0.9687, 0.875, 1.0, 0.375, 1.0, 0.4375, 0.9687, 0.4375, 0.9688, 0.375, 0.9687, 0.5625, 0.9688, 0.625, 0.9375, 0.625, 0.9375, 0.5625, 0.9688, 0.0625, 0.9687, 0.125, 0.9375, 0.125, 0.9375, 0.0625, 0.9687, 0.5, 0.9687, 0.5625, 0.9375, 0.5625, 0.9375, 0.5, 0.9688, 0.9375, 0.9531, 1.0, 0.9375, 0.9375, 0.9531, 0.0, 0.9688, 0.0625, 0.9375, 0.0625, 0.9687, 0.4375, 0.9687, 0.5, 0.9375, 0.5, 0.9375, 0.4375, 0.9687, 0.875, 0.9688, 0.9375, 0.9375, 0.9375, 0.9375, 0.875, 0.9688, 0.375, 0.9687, 0.4375, 0.9375, 0.4375, 0.9375, 0.375, 0.9687, 0.8125, 0.9687, 0.875, 0.9375, 0.875, 0.9375, 0.8125, 0.9687, 0.3125, 0.9688, 0.375, 0.9375, 0.375, 0.9375, 0.3125, 0.9688, 0.75, 0.9687, 0.8125, 0.9375, 0.8125, 0.9375, 0.75, 0.9688, 0.25, 0.9687, 0.3125, 0.9375, 0.3125, 0.9375, 0.25, 0.9687, 0.6875, 0.9688, 0.75, 0.9375, 0.75, 0.9375, 0.6875, 0.9687, 0.1875, 0.9688, 0.25, 0.9375, 0.25, 0.9375, 0.1875, 0.9688, 0.625, 0.9687, 0.6875, 0.9375, 0.6875, 0.9375, 0.625, 0.9687, 0.125, 0.9687, 0.1875, 0.9375, 0.1875, 0.9375, 0.125, 0.9375, 0.3125, 0.9375, 0.375, 0.9062, 0.375, 0.9062, 0.3125, 0.9375, 0.75, 0.9375, 0.8125, 0.9062, 0.8125, 0.9062, 0.75, 0.9375, 0.25, 0.9375, 0.3125, 0.9062, 0.3125, 0.9062, 0.25, 0.9375, 0.6875, 0.9375, 0.75, 0.9062, 0.75, 0.9062, 0.6875, 0.9375, 0.1875, 0.9375, 0.25, 0.9062, 0.25, 0.9062, 0.1875, 0.9375, 0.625, 0.9375, 0.6875, 0.9062, 0.6875, 0.9062, 0.625, 0.9375, 0.125, 0.9375, 0.1875, 0.9062, 0.1875, 0.9062, 0.125, 0.9375, 0.5625, 0.9375, 0.625, 0.9062, 0.625, 0.9062, 0.5625, 0.9375, 0.0625, 0.9375, 0.125, 0.9062, 0.125, 0.9062, 0.0625, 0.9375, 0.5, 0.9375, 0.5625, 0.9062, 0.5625, 0.9062, 0.5, 0.9375, 0.9375, 0.9219, 1.0, 0.9062, 0.9375, 0.9219, 0.0, 0.9375, 0.0625, 0.9062, 0.0625, 0.9375, 0.4375, 0.9375, 0.5, 0.9062, 0.5, 0.9062, 0.4375, 0.9375, 0.875, 0.9375, 0.9375, 0.9062, 0.9375, 0.9062, 0.875, 0.9375, 0.375, 0.9375, 0.4375, 0.9062, 0.4375, 0.9062, 0.375, 0.9375, 0.8125, 0.9375, 0.875, 0.9062, 0.875, 0.9062, 0.8125, 0.9062, 0.0625, 0.9062, 0.125, 0.875, 0.125, 0.875, 0.0625, 0.9062, 0.5, 0.9062, 0.5625, 0.875, 0.5625, 0.875, 0.5, 0.9062, 0.9375, 0.8906, 1.0, 0.875, 0.9375, 0.8906, 0.0, 0.9062, 0.0625, 0.875, 0.0625, 0.9062, 0.4375, 0.9062, 0.5, 0.875, 0.5, 0.875, 0.4375, 0.9062, 0.875, 0.9062, 0.9375, 0.875, 0.9375, 0.875, 0.875, 0.9062, 0.375, 0.9062, 0.4375, 0.875, 0.4375, 0.875, 0.375, 0.9062, 0.8125, 0.9062, 0.875, 0.875, 0.875, 0.875, 0.8125, 0.9062, 0.3125, 0.9062, 0.375, 0.875, 0.375, 0.875, 0.3125, 0.9062, 0.75, 0.9062, 0.8125, 0.875, 0.8125, 0.875, 0.75, 0.9062, 0.25, 0.9062, 0.3125, 0.875, 0.3125, 0.875, 0.25, 0.9062, 0.6875, 0.9062, 0.75, 0.875, 0.75, 0.875, 0.6875, 0.9062, 0.1875, 0.9062, 0.25, 0.875, 0.25, 0.875, 0.1875, 0.9062, 0.625, 0.9062, 0.6875, 0.875, 0.6875, 0.875, 0.625, 0.9062, 0.125, 0.9062, 0.1875, 0.875, 0.1875, 0.875, 0.125, 0.9062, 0.5625, 0.9062, 0.625, 0.875, 0.625, 0.875, 0.5625, 0.875, 0.25, 0.875, 0.3125, 0.8437, 0.3125, 0.8438, 0.25, 0.875, 0.6875, 0.875, 0.75, 0.8438, 0.75, 0.8437, 0.6875, 0.875, 0.1875, 0.875, 0.25, 0.8438, 0.25, 0.8437, 0.1875, 0.875, 0.625, 0.875, 0.6875, 0.8437, 0.6875, 0.8438, 0.625, 0.875, 0.125, 0.875, 0.1875, 0.8437, 0.1875, 0.8438, 0.125, 0.875, 0.5625, 0.875, 0.625, 0.8438, 0.625, 0.8437, 0.5625, 0.875, 0.0625, 0.875, 0.125, 0.8438, 0.125, 0.8438, 0.0625, 0.875, 0.5, 0.875, 0.5625, 0.8437, 0.5625, 0.8437, 0.5, 0.875, 0.9375, 0.8594, 1.0, 0.8438, 0.9375, 0.8594, 0.0, 0.875, 0.0625, 0.8438, 0.0625, 0.875, 0.4375, 0.875, 0.5, 0.8437, 0.5, 0.8437, 0.4375, 0.875, 0.875, 0.875, 0.9375, 0.8438, 0.9375, 0.8438, 0.875, 0.875, 0.375, 0.875, 0.4375, 0.8437, 0.4375, 0.8438, 0.375, 0.875, 0.8125, 0.875, 0.875, 0.8438, 0.875, 0.8437, 0.8125, 0.875, 0.3125, 0.875, 0.375, 0.8438, 0.375, 0.8437, 0.3125, 0.875, 0.75, 0.875, 0.8125, 0.8437, 0.8125, 0.8438, 0.75, 0.8438, 0.9375, 0.8281, 1.0, 0.8125, 0.9375, 0.8281, 0.0, 0.8438, 0.0625, 0.8125, 0.0625, 0.8437, 0.4375, 0.8437, 0.5, 0.8125, 0.5, 0.8125, 0.4375, 0.8438, 0.875, 0.8438, 0.9375, 0.8125, 0.9375, 0.8125, 0.875, 0.8438, 0.375, 0.8437, 0.4375, 0.8125, 0.4375, 0.8125, 0.375, 0.8437, 0.8125, 0.8438, 0.875, 0.8125, 0.875, 0.8125, 0.8125, 0.8437, 0.3125, 0.8438, 0.375, 0.8125, 0.375, 0.8125, 0.3125, 0.8438, 0.75, 0.8437, 0.8125, 0.8125, 0.8125, 0.8125, 0.75, 0.8438, 0.25, 0.8437, 0.3125, 0.8125, 0.3125, 0.8125, 0.25, 0.8437, 0.6875, 0.8438, 0.75, 0.8125, 0.75, 0.8125, 0.6875, 0.8437, 0.1875, 0.8438, 0.25, 0.8125, 0.25, 0.8125, 0.1875, 0.8438, 0.625, 0.8437, 0.6875, 0.8125, 0.6875, 0.8125, 0.625, 0.8438, 0.125, 0.8437, 0.1875, 0.8125, 0.1875, 0.8125, 0.125, 0.8437, 0.5625, 0.8438, 0.625, 0.8125, 0.625, 0.8125, 0.5625, 0.8438, 0.0625, 0.8438, 0.125, 0.8125, 0.125, 0.8125, 0.0625, 0.8437, 0.5, 0.8437, 0.5625, 0.8125, 0.5625, 0.8125, 0.5, 0.8125, 0.6875, 0.8125, 0.75, 0.7812, 0.75, 0.7812, 0.6875, 0.8125, 0.1875, 0.8125, 0.25, 0.7812, 0.25, 0.7812, 0.1875, 0.8125, 0.625, 0.8125, 0.6875, 0.7812, 0.6875, 0.7812, 0.625, 0.8125, 0.125, 0.8125, 0.1875, 0.7812, 0.1875, 0.7812, 0.125, 0.8125, 0.5625, 0.8125, 0.625, 0.7812, 0.625, 0.7812, 0.5625, 0.8125, 0.0625, 0.8125, 0.125, 0.7812, 0.125, 0.7812, 0.0625, 0.8125, 0.5, 0.8125, 0.5625, 0.7812, 0.5625, 0.7812, 0.5, 0.8125, 0.9375, 0.7969, 1.0, 0.7812, 0.9375, 0.7969, 0.0, 0.8125, 0.0625, 0.7812, 0.0625, 0.8125, 0.4375, 0.8125, 0.5, 0.7812, 0.5, 0.7812, 0.4375, 0.8125, 0.875, 0.8125, 0.9375, 0.7812, 0.9375, 0.7812, 0.875, 0.8125, 0.375, 0.8125, 0.4375, 0.7812, 0.4375, 0.7812, 0.375, 0.8125, 0.8125, 0.8125, 0.875, 0.7812, 0.875, 0.7812, 0.8125, 0.8125, 0.3125, 0.8125, 0.375, 0.7812, 0.375, 0.7812, 0.3125, 0.8125, 0.75, 0.8125, 0.8125, 0.7812, 0.8125, 0.7812, 0.75, 0.8125, 0.25, 0.8125, 0.3125, 0.7812, 0.3125, 0.7812, 0.25, 0.7812, 0.4375, 0.7812, 0.5, 0.75, 0.5, 0.75, 0.4375, 0.7812, 0.875, 0.7812, 0.9375, 0.75, 0.9375, 0.75, 0.875, 0.7812, 0.375, 0.7812, 0.4375, 0.75, 0.4375, 0.75, 0.375, 0.7812, 0.8125, 0.7812, 0.875, 0.75, 0.875, 0.75, 0.8125, 0.7812, 0.3125, 0.7812, 0.375, 0.75, 0.375, 0.75, 0.3125, 0.7812, 0.75, 0.7812, 0.8125, 0.75, 0.8125, 0.75, 0.75, 0.7812, 0.25, 0.7812, 0.3125, 0.75, 0.3125, 0.75, 0.25, 0.7812, 0.6875, 0.7812, 0.75, 0.75, 0.75, 0.75, 0.6875, 0.7812, 0.1875, 0.7812, 0.25, 0.75, 0.25, 0.75, 0.1875, 0.7812, 0.625, 0.7812, 0.6875, 0.75, 0.6875, 0.75, 0.625, 0.7812, 0.125, 0.7812, 0.1875, 0.75, 0.1875, 0.75, 0.125, 0.7812, 0.5625, 0.7812, 0.625, 0.75, 0.625, 0.75, 0.5625, 0.7812, 0.0625, 0.7812, 0.125, 0.75, 0.125, 0.75, 0.0625, 0.7812, 0.5, 0.7812, 0.5625, 0.75, 0.5625, 0.75, 0.5, 0.7812, 0.9375, 0.7656, 1.0, 0.75, 0.9375, 0.7656, 0.0, 0.7812, 0.0625, 0.75, 0.0625, 0.125, 0.6394, 0.125, 0.75, 0.375, 0.75, 0.375, 0.6394, 0.625, 0.6434, 0.625, 0.75, 0.875, 0.75, 0.875, 0.6434, 0.125, 0.6086, 0.125, 0.6086, 0.125, 0.5, 0.125, 0.5, 0.375, 0.75, 0.375, 0.75, 0.625, 0.75, 0.625, 0.75, 0.375, 0.6394, 0.375, 0.6394, 0.375, 0.75, 0.375, 0.75, 0.5199, 0.25, 0.5199, 0.25, 0.625, 0.25, 0.625, 0.25, 0.625, 1.0, 0.625, 1.0, 0.375, 1.0, 0.375, 1.0, 0.625, 0.6101, 0.625, 0.6101, 0.625, 0.5, 0.625, 0.5, 0.4657, 0.5, 0.4657, 0.5, 0.375, 0.5, 0.375, 0.5, 0.875, 0.6434, 0.875, 0.6434, 0.875, 0.75, 0.875, 0.75, 0.375, 0.6086, 0.375, 0.6086, 0.375, 0.6394, 0.375, 0.6394, 0.125, 0.75, 0.125, 0.75, 0.125, 0.6394, 0.125, 0.6394, 0.125, 0.6086, 0.375, 0.6086, 0.375, 0.6394, 0.125, 0.6394, 0.125, 0.5, 0.375, 0.5, 0.375, 0.6086, 0.125, 0.6086, 0.125, 0.5, 0.125, 0.6086, 0.375, 0.6086, 0.375, 0.5, 0.375, 0.5, 0.375, 0.5, 0.375, 0.6086, 0.375, 0.6086, 0.125, 0.6394, 0.125, 0.6394, 0.125, 0.6086, 0.125, 0.6086, 0.875, 0.6101, 0.875, 0.6101, 0.875, 0.6434, 0.875, 0.6434, 0.625, 0.75, 0.625, 0.75, 0.625, 0.6434, 0.625, 0.6434, 0.625, 0.6101, 0.875, 0.6101, 0.875, 0.6434, 0.625, 0.6434, 0.625, 0.5, 0.875, 0.5, 0.875, 0.6101, 0.625, 0.6101, 0.625, 0.5, 0.625, 0.6101, 0.875, 0.6101, 0.875, 0.5, 0.875, 0.5, 0.875, 0.5, 0.875, 0.6101, 0.875, 0.6101, 0.625, 0.6434, 0.625, 0.6434, 0.625, 0.6101, 0.625, 0.6101, 0.875, 0.6434, 0.125, 0.6394, 0.375, 0.6394, 0.625, 0.6434, 0.625, 0.6434, 0.375, 0.6394, 0.375, 0.6086, 0.625, 0.6101, 0.625, 0.6101, 0.375, 0.6086, 0.125, 0.6086, 0.875, 0.6101, 0.875, 0.6101, 0.125, 0.6086, 0.125, 0.6394, 0.875, 0.6434, 0.625, 0.5, 0.625, 0.5, 0.5199, 0.5, 0.5199, 0.5, 0.4657, 0.25, 0.4657, 0.25, 0.5199, 0.25, 0.5199, 0.25, 0.4657, 0.25, 0.5199, 0.25, 0.5199, 0.5, 0.4657, 0.5, 0.5199, 0.5, 0.5199, 0.5, 0.5197, 0.5, 0.5191, 0.5, 0.5149, 0.5, 0.5118, 0.5, 0.4738, 0.5, 0.4707, 0.5, 0.4665, 0.5, 0.4659, 0.5, 0.4657, 0.5, 0.4657, 0.5, 0.375, 0.25, 0.375, 0.5, 0.4657, 0.5, 0.4657, 0.25, 0.375, 0.25, 0.4657, 0.25, 0.4657, 0.5, 0.375, 0.5, 0.375, 0.25, 0.375, 0.25, 0.4657, 0.25, 0.4657, 0.25, 0.5199, 0.5, 0.5199, 0.5, 0.4657, 0.5, 0.4657, 0.5, 0.4657, 0.25, 0.4657, 0.25, 0.4659, 0.25, 0.4665, 0.25, 0.4707, 0.25, 0.4738, 0.25, 0.5118, 0.25, 0.5149, 0.25, 0.5191, 0.25, 0.5197, 0.25, 0.5199, 0.25, 0.5199, 0.25, 0.4657, 0.5, 0.4657, 0.5, 0.4657, 0.25, 0.4657, 0.25, 0.4738, 0.25, 0.4738, 0.5, 0.5118, 0.5, 0.5118, 0.25, 0.5199, 0.25, 0.5197, 0.25, 0.5197, 0.5, 0.5199, 0.5, 0.5197, 0.25, 0.5191, 0.25, 0.5191, 0.5, 0.5197, 0.5, 0.5191, 0.25, 0.5149, 0.25, 0.5149, 0.5, 0.5191, 0.5, 0.5149, 0.25, 0.5118, 0.25, 0.5118, 0.5, 0.5149, 0.5, 0.4738, 0.25, 0.4707, 0.25, 0.4707, 0.5, 0.4738, 0.5, 0.4707, 0.25, 0.4665, 0.25, 0.4665, 0.5, 0.4707, 0.5, 0.4665, 0.25, 0.4659, 0.25, 0.4659, 0.5, 0.4665, 0.5, 0.4659, 0.25, 0.4657, 0.25, 0.4657, 0.5, 0.4659, 0.5, 0.5199, 0.25, 0.5199, 0.25, 0.5199, 0.5, 0.5199, 0.5, 0.0, 0.0, 0.0, 1.0, 1.0, 1.0, 1.0, 0.0, 0.0, 0.0, 1.0, 0.0, 1.0, 1.0, 0.0, 1.0, 1.0, 0.0, 1.0, 1.0, 1.0, 1.0, 1.0, 0.0, 0.0, 1.0, 0.0, 0.0, 0.0, 0.0, 0.0, 1.0, 1.0, 1.0, 0.0, 1.0, 0.0, 1.0, 1.0, 1.0, 0.0, 0.0, 1.0, 0.0, 1.0, 0.0, 0.0, 0.0])
me_cube_001.materials.append(mat_material_001)
me_cube_001.materials.append(mat_material_002)
me_cube_001.update()

# ---- objects
ob_cube = bpy.data.objects.new('Cube', me_cube_001)

# ---- transforms, parenting, visibility, modifiers, constraints
ob_cube.location = (0.0, 0.0, 0.0)

# ---- collection membership
col_collection.objects.link(ob_cube)

# ---- scene / render settings (as saved in the file)
scene.frame_start = 1; scene.frame_end = 250; scene.frame_set(1)
scene.render.engine = 'BLENDER_EEVEE_NEXT'
scene.eevee.taa_samples = 100
scene.eevee.taa_render_samples = 100
scene.eevee.use_shadow_jitter_viewport = True
scene.eevee.use_volumetric_shadows = True
scene.eevee.shadow_ray_count = 2
scene.eevee.ray_tracing_options.resolution_scale = '1'
scene.eevee.use_raytracing = True
bpy.context.view_layer.update()

# ---- added for rendering (the .blend has no active camera and no usable light): camera, sun
cam_auto = bpy.data.cameras.new('AutoCamera')
cam_auto.lens = 50.0
cam_auto.sensor_width = 36.0
cam_auto.clip_end = 1000.0
ob_auto_camera = bpy.data.objects.new('AutoCamera', cam_auto)
scene.collection.objects.link(ob_auto_camera)
ob_auto_camera.location = (2.22636, -2.06433, 2.72639)
ob_auto_camera.rotation_euler = (1.09748, -7.21219e-08, 0.694738)
scene.camera = ob_auto_camera
light_auto_sun = bpy.data.lights.new('AutoSun', 'SUN')
light_auto_sun.energy = 3.0
light_auto_sun.angle = 0.0523599
ob_auto_sun = bpy.data.objects.new('AutoSun', light_auto_sun)
scene.collection.objects.link(ob_auto_sun)
ob_auto_sun.rotation_euler = (0.872665, 0.174533, 0.523599)
bpy.context.view_layer.update()
